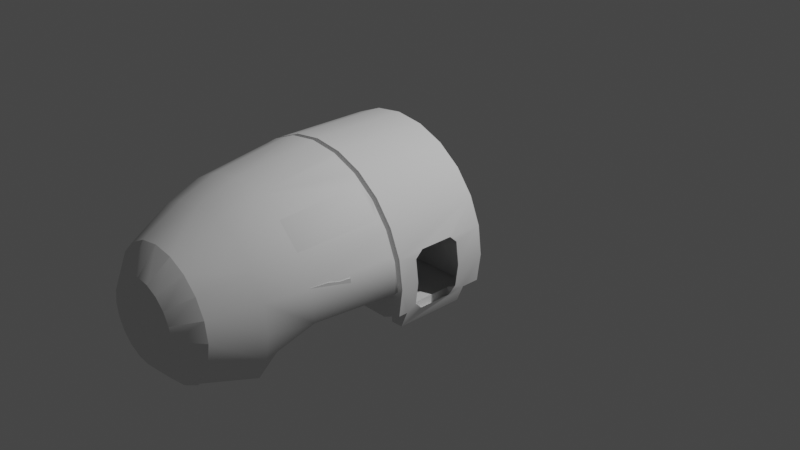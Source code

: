 # Source: b29cockpit.blend  (saved by Blender 3.1.7; exported with 4.5.12 LTS)
import bpy
from mathutils import Matrix  # noqa: F401  (used for matrix-valued properties, if any)

bpy.ops.wm.read_factory_settings(use_empty=True)
scene = bpy.context.scene
scene.name = 'Scene'

# ---- collections
col_collection = bpy.data.collections.new('Collection'); scene.collection.children.link(col_collection)

# ---- world
world_world = bpy.data.worlds.new('World'); scene.world = world_world
world_world.use_nodes = True; world_world.node_tree.nodes.clear()
_N = world_world.node_tree.nodes; _L = world_world.node_tree.links
n0 = _N.new('ShaderNodeOutputWorld'); n0.name = 'World Output'; n0.location = (300, 300)
n1 = _N.new('ShaderNodeBackground'); n1.name = 'Background'; n1.location = (10, 300)
n1.inputs[0].default_value = (0.05088, 0.05088, 0.05088, 1.0)
_L.new(n1.outputs[0], n0.inputs[0])
n0.is_active_output = True
world_world.color = (0.05088, 0.05088, 0.05088)
world_world.use_sun_shadow = False
world_world.sun_shadow_jitter_overblur = 0.0

# ---- cameras
cam_camera = bpy.data.cameras.new('Camera')
cam_camera.clip_end = 100.0
cam_camera.ortho_scale = 7.314

# ---- lights
light_light = bpy.data.lights.new('Light', 'POINT')
light_light.transmission_factor = 0.0
light_light.energy = 1000.0
light_light.shadow_soft_size = 0.1
light_light.shadow_maximum_resolution = 0.006
light_light.use_absolute_resolution = True

# ---- meshes
me_iva = bpy.data.meshes.new('iva')
me_iva.from_pydata([(0.1659, -1.064, 0.6178), (-0.1905, -1.009, 0.6178), (-0.1905, -1.064, 0.6178), (-0.4146, -2.979, -0.102), (-0.4146, -2.979, 0.1637), (-0.4359, -2.979, 0.03085), (-0.1347, -2.979, -0.3779), (-0.2562, -2.979, -0.3169), (-0.3527, -2.979, -0.2218), (0.8737, -0.9142, -0.4445), (1.002, -0.9143, -0.4414), (0.4035, -2.752, -0.5225), (1.166e-08, -3.075, -0.1133), (-0.04518, -3.075, -0.1063), (0.5453, -2.779, 0.4215), (0.3962, -2.779, 0.5686), (0.2083, -2.779, 0.663), (0.6411, -2.779, 0.2362), (-0.04518, -3.075, 0.168), (-0.08594, -3.075, 0.1475), (0.5453, -2.779, -0.3598), (0.2121, -2.752, -0.6196), (5.08e-08, -2.752, -0.6531), (-0.08594, -3.075, -0.08578), (5.08e-08, -2.779, -0.6338), (-0.1462, -3.075, 0.03085), (-0.2083, -2.779, 0.663), (-0.3962, -2.779, 0.5686), (-0.5453, -2.779, 0.4215), (0.1391, -3.075, -0.0137), (0.8726, -1.009, -0.3533), (-1.125, 0.0, 0.02682), (-1.099, -1.009, 0.318), (-1.087, 2.54e-08, 0.318), (-0.9866, -1.009, 0.5893), (-0.9743, 5.08e-08, 0.5893), (-0.7955, 1.016e-07, 0.8223), (0.437, -2.752, -0.4891), (0.2442, -1.009, 0.531), (0.2442, -1.064, 0.531), (0.8826, -0.1891, -0.4445), (-0.3147, -1.939, 0.9959), (-0.2744, -2.331, 0.8723), (-0.5219, -2.331, 0.7466), (-0.7183, -2.331, 0.5509), (-0.8444, -2.331, 0.3043), (-0.8879, -2.331, 0.03091), (-0.9685, -1.939, 0.3445), (-0.7183, -2.331, -0.4891), (-0.437, -2.752, -0.4891), (-0.8239, -1.939, 0.6273), (-1.07, -1.118, 0.3773), (-0.9101, -1.118, 0.6898), (-0.5986, -1.939, 0.8518), (-1.125, -1.118, 0.03091), (-1.032, -1.539, 0.01065), (-1.099, -1.064, 0.318), (-1.018, -1.939, 0.03091), (-0.8444, -2.331, -0.2425), (-0.8078, -1.064, 0.8223), (-0.6613, -1.118, 0.9377), (-0.3476, -1.118, 1.097), (-0.3035, -1.064, 1.113), (-0.01197, -1.064, 1.152), (0.1782, 2.54e-08, 0.3428), (-0.1782, 2.54e-08, 0.3428), (-1.27e-06, 1.016e-07, 1.152), (0.2565, 2.54e-08, 0.256), (0.2565, 0.0, -0.1758), (0.1782, -2.54e-08, -0.2808), (-0.1782, -2.54e-08, -0.2808), (-0.8849, -2.54e-08, -0.3533), (-0.2565, 0.0, -0.1758), (-0.5625, 1.016e-07, 1.001), (-0.2912, 1.016e-07, 1.113), (-0.2565, 2.54e-08, 0.256), (0.5625, 1.016e-07, 1.001), (0.7955, 1.016e-07, 0.8223), (0.9743, 5.08e-08, 0.5893), (1.087, 2.54e-08, 0.318), (1.125, 0.0, 0.02682), (-0.8972, -1.009, -0.3533), (0.2565, -1.939, -0.4891), (-0.2565, -1.939, -0.4891), (0.8849, -2.54e-08, -0.3533), (0.8826, -0.1891, -0.3533), (1.087, -2.54e-08, -0.2644), (0.5502, -1.009, 1.001), (0.2912, 1.016e-07, 1.113), (0.2789, -1.009, 1.113), (-0.01231, -1.009, 1.152), (-0.3035, -1.009, 1.113), (-5.08e-08, -2.779, 0.6955), (0.962, -1.009, 0.5893), (1.074, -1.009, 0.318), (1.078, -0.7374, 0.318), (1.075, -0.7293, 0.3246), (1.079, -0.3743, 0.3246), (1.082, -0.3672, 0.318), (1.085, -0.8129, 0.2564), (1.115, -0.8129, 0.02682), (1.113, -1.009, 0.02682), (1.085, -0.8129, -0.2028), (1.076, -0.9143, -0.2644), (1.078, -0.7505, -0.2644), (1.091, -0.3021, 0.2564), (1.121, -0.3021, 0.02682), (1.091, -0.3021, -0.2028), (1.084, -0.1892, -0.2644), (1.082, -0.3559, -0.2644), (1.069, -0.7293, -0.2853), (1.01, -0.1892, -0.4445), (1.073, -0.3743, -0.2853), (-0.1183, -3.075, -0.05389), (0.1462, -3.075, 0.03085), (0.2565, -2.331, -0.4891), (0.2565, -1.939, -0.07828), (0.4359, -2.979, 0.03085), (-0.1391, -3.075, 0.07541), (0.4146, -2.979, -0.102), (-0.2688, -1.009, 0.09917), (-0.5748, -1.009, 1.001), (-0.8078, -1.009, 0.8223), (-0.1905, -1.009, -0.07828), (-1.137, -1.009, 0.02682), (0.1659, -1.009, -0.07828), (0.7832, -1.009, 0.8223), (1.074, -1.009, -0.2644), (-3.391e-08, -2.979, 0.4607), (-0.3527, -2.979, 0.2835), (-0.2562, -2.979, 0.3786), (0.8298, -1.539, -0.07828), (-0.1183, -3.075, 0.1156), (-0.5453, -2.779, -0.3598), (-0.3962, -2.779, -0.5069), (-0.2083, -2.779, -0.6013), (-0.6741, -2.779, 0.03085), (-0.6411, -2.779, 0.2362), (-0.6411, -2.779, -0.1745), (0.08594, -3.075, -0.08578), (-1.038e-08, -3.075, 0.175), (0.6411, -2.779, -0.1745), (0.6741, -2.779, 0.03085), (0.1183, -3.075, 0.1156), (-0.1347, -2.979, 0.4396), (3.18e-08, -2.979, -0.399), (0.1659, -1.064, -0.07828), (0.2442, -1.009, 0.09917), (-1.099, -1.009, -0.2644), (-1.087, -2.54e-08, -0.2644), (0.8444, -2.331, -0.2425), (0.9685, -1.939, 0.01065), (-0.2565, -1.939, -0.07828), (-0.2565, -2.331, -0.4891), (-0.2688, -1.009, 0.531), (0.08594, -3.075, 0.1475), (0.2083, -2.779, -0.6013), (0.04518, -3.075, 0.168), (0.3962, -2.779, -0.5069), (0.1391, -3.075, 0.07541), (0.1183, -3.075, -0.05389), (0.04518, -3.075, -0.1063), (-0.2688, -1.064, 0.531), (-0.8682, -1.118, -0.07828), (-0.1391, -3.075, -0.0137), (0.2562, -2.979, -0.3169), (-1.07, -1.118, 0.01065), (-0.8972, -1.064, -0.07828), (0.8726, -1.064, -0.07828), (0.1659, -1.009, 0.6178), (0.8737, -0.9142, -0.3533), (-0.3404, -1.939, 0.3217), (-0.7621, -1.939, 0.3217), (-0.7521, -1.939, 0.3217), (-0.7521, -1.929, 0.3217), (-0.7521, -1.929, 0.3467), (-0.3504, -1.929, 0.3217), (-0.7621, -1.759, 0.3217), (-0.3504, -1.879, -0.07828), (-0.3504, -1.939, -0.07828), (-0.3504, -1.759, 0.3217), (-0.7621, -1.939, 0.3217), (-0.7521, -1.769, 0.5467), (-0.7521, -1.769, 0.3217), (-0.3404, -1.759, 0.3217), (-0.3404, -1.879, -0.07828), (-0.3504, -1.769, 0.6467), (-0.6821, -1.929, 0.6167), (-0.7521, -1.929, 0.5467), (-0.3504, -1.769, 0.3217), (-0.6521, -1.769, 0.6467), (-0.3504, -1.929, 0.6167), (-0.3504, -1.939, 0.3217), (-0.3504, -1.929, 0.3467), (-0.7621, -1.939, 0.3467), (-0.3404, -1.759, 0.3467), (-0.7621, -1.759, 0.3467), (-0.3504, -1.899, 0.6467), (-0.3504, -1.769, 0.3467), (-0.6521, -1.899, 0.6467), (-0.7521, -1.769, 0.3467), (-0.7521, -1.939, -0.07828), (-0.7521, -1.879, -0.07828), (-0.7521, -1.759, 0.3217), (-0.3404, -1.939, -0.07828), (-0.3404, -1.939, 0.3467), (-1.016e-07, -1.939, 1.046), (-1.016e-07, -2.331, 0.9156), (0.3147, -1.939, 0.9959), (0.2744, -2.331, 0.8723), (0.1347, -2.979, -0.3779), (0.5219, -2.331, 0.7466), (0.5986, -1.939, 0.8518), (0.7183, -2.331, 0.5509), (0.8444, -2.331, 0.3043), (0.8879, -2.331, 0.03091), (0.9685, -1.939, 0.3445), (0.7183, -2.331, -0.4891), (0.8239, -1.939, 0.6273), (1.07, -1.118, 0.3773), (0.9101, -1.118, 0.6898), (1.125, -1.118, 0.03091), (0.9644, -1.064, 0.5893), (1.076, -1.064, 0.318), (1.018, -1.939, 0.03091), (0.7874, -1.064, 0.8223), (0.6613, -1.118, 0.9377), (0.5568, -1.064, 1.001), (0.3476, -1.118, 1.097), (-1.016e-07, -1.118, 1.152), (0.3527, -2.979, -0.2218), (0.4146, -2.979, 0.1637), (0.1347, -2.979, 0.4396), (0.2562, -2.979, 0.3786), (0.3527, -2.979, 0.2835), (-0.2121, -2.752, -0.6196), (-0.4035, -2.752, -0.5225), (-0.8298, -1.539, -0.07828), (-0.8298, -1.539, 0.3217), (0.7668, -1.939, 0.3467), (-0.7621, -1.939, 0.3467), (-0.9685, -1.939, 0.3467), (-0.7621, -1.759, 0.3467), (-0.7621, -1.939, -0.07828), (-0.9685, -1.939, 0.01065), (1.014, -1.649, 0.3217), (1.032, -1.539, 0.01065), (0.9685, -1.939, 0.3467), (-0.7621, -1.879, -0.07828), (-0.7983, -1.649, 0.3217), (-0.7621, -1.759, 0.3217), (-0.9969, -1.759, 0.3467), (-1.014, -1.649, 0.3217), (-1.032, -1.539, 0.3217), (0.7668, -1.759, 0.3217), (0.9969, -1.759, 0.3467), (0.7668, -1.759, 0.3467), (0.8298, -1.539, 0.3217), (0.7983, -1.649, 0.3217), (1.032, -1.539, 0.3217), (0.3451, -1.939, 0.3217), (0.7568, -1.939, 0.3217), (0.3451, -1.759, 0.3467), (0.3551, -1.939, -0.07828), (0.7668, -1.759, 0.3217), (0.7668, -1.939, -0.07828), (0.3551, -1.929, 0.3217), (0.3551, -1.769, 0.3217), (0.7568, -1.929, 0.3217), (0.3451, -1.759, 0.3217), (0.7568, -1.769, 0.3217), (0.3451, -1.879, -0.07828), (0.3551, -1.759, 0.3217), (0.3551, -1.879, -0.07828), (0.6568, -1.769, 0.6467), (0.6868, -1.929, 0.6167), (0.7568, -1.929, 0.5467), (0.6568, -1.899, 0.6467), (0.3551, -1.769, 0.3467), (0.3551, -1.939, 0.3217), (0.3551, -1.929, 0.6167), (0.3551, -1.769, 0.6467), (0.3451, -1.939, 0.3467), (0.7568, -1.929, 0.3467), (0.3551, -1.929, 0.3467), (0.7668, -1.759, 0.3467), (0.7568, -1.769, 0.3467), (0.3551, -1.899, 0.6467), (0.7568, -1.769, 0.5467), (0.7668, -1.939, 0.3217), (0.7568, -1.939, -0.07828), (0.7568, -1.759, 0.3217), (0.7568, -1.879, -0.07828), (0.7668, -1.879, -0.07828), (0.3451, -1.939, -0.07828), (0.7668, -1.939, 0.3467), (-1.137, -1.064, 0.02682), (-0.9866, -1.064, 0.5893), (-0.1905, -1.064, -0.07828), (-0.2688, -1.064, 0.09917), (-0.5748, -1.064, 1.001), (0.2442, -1.064, 0.09917), (0.2881, -1.064, 1.113), (1.114, -1.064, 0.02682), (-0.8821, -1.014, 0.5884), (-0.8821, -0.004727, 0.5884), (-0.8821, -0.004727, -0.3542), (-0.8821, -1.014, -0.3542)], [], [(28, 137, 45, 44), (215, 142, 17, 214), (9, 170, 103, 10), (26, 42, 207, 92), (212, 226, 225, 220, 218), (103, 170, 30, 127), (220, 222, 219, 216, 218), (265, 116, 115, 217), (1, 169, 0, 2), (285, 262, 282, 284, 278, 286, 283), (235, 236, 134, 135), (22, 235, 135, 24), (20, 141, 150, 217), (46, 57, 47, 45), (234, 231, 159, 143), (4, 129, 132, 118), (137, 28, 129, 4), (136, 137, 4, 5), (270, 286, 278, 267), (172, 173, 203, 250), (228, 208, 206, 229, 302), (111, 40, 9, 10), (236, 49, 48, 133, 134), (22, 24, 156, 21), (21, 156, 158, 11), (104, 103, 127, 101, 100, 102), (221, 224, 216, 219), (138, 133, 48, 58), (250, 242, 240, 243, 248), (24, 135, 6, 145), (14, 17, 231, 234), (27, 43, 42, 26), (191, 197, 199, 187), (208, 212, 211, 209), (17, 142, 117, 231), (259, 257, 254, 258, 245), (147, 125, 146, 301), (58, 57, 46), (37, 11, 158, 20, 217), (108, 86, 84, 85), (50, 47, 51, 52), (51, 297, 52), (134, 133, 8, 7), (166, 296, 54), (54, 296, 56), (54, 56, 51), (51, 56, 297), (52, 297, 59), (59, 60, 52), (59, 300, 60), (300, 61, 60), (300, 62, 61), (62, 63, 229), (254, 293, 265, 239, 256), (15, 16, 209, 211), (255, 256, 239, 247), (284, 283, 268, 266), (48, 153, 152, 243), (49, 37, 217, 48), (192, 179, 204, 171), (172, 243, 201, 173), (115, 153, 48), (217, 115, 48), (41, 42, 43, 53), (259, 245, 255, 247, 151, 246), (240, 242, 251, 241), (150, 224, 151, 265), (141, 20, 230, 119), (130, 144, 18, 19), (93, 78, 79, 98, 97, 96, 95, 94), (200, 182, 190, 186, 198), (100, 101, 94, 95, 99), (269, 272, 273, 271), (80, 106, 105, 98, 79), (242, 249, 252, 251), (110, 112, 109, 108, 111, 10, 103, 104), (229, 206, 41, 61, 62), (171, 181, 177, 183, 174, 176, 189, 184), (280, 275, 277, 287), (182, 200, 175, 188), (289, 254, 291, 261), (245, 258, 256, 255), (295, 289, 264, 285), (121, 73, 74, 91), (213, 211, 212, 218), (148, 124, 32, 34, 122, 120, 123, 81), (212, 208, 228, 227, 226), (16, 15, 233, 232), (125, 123, 298, 146), (269, 260, 282, 262), (90, 66, 88, 89), (91, 74, 66, 90), (279, 263, 273, 272), (269, 264, 289, 260, 266, 268, 270, 267), (254, 293, 292, 291), (15, 211, 213, 14), (250, 203, 202, 248), (299, 62, 300, 59, 298), (135, 134, 7, 6), (195, 196, 175, 200, 198), (260, 269, 267, 266), (162, 154, 1, 2), (152, 83, 82, 116), (107, 106, 80, 86, 108, 109), (7, 8, 113, 23), (262, 285, 264, 269), (77, 78, 93, 126), (175, 193, 191, 187, 188), (170, 9, 40, 85), (175, 200, 198, 193), (142, 141, 119, 117), (136, 46, 45, 137), (207, 206, 208, 209), (15, 14, 234, 233), (187, 199, 190, 182, 188), (180, 184, 185, 178), (3, 5, 25, 164), (86, 80, 79, 78, 77, 76, 88, 66, 74, 73, 36, 35, 33, 31, 149, 71, 72, 75, 65, 64, 67, 68, 84), (230, 165, 139, 160), (173, 201, 202, 203), (48, 243, 58), (265, 217, 150), (243, 244, 57, 58), (82, 115, 116), (153, 83, 152), (233, 234, 143, 155), (38, 147, 301, 39), (274, 277, 275, 276, 288), (54, 51, 47, 57), (151, 224, 221, 303, 168, 131, 246), (289, 265, 293, 254), (197, 186, 190, 199), (260, 269, 271, 294), (283, 276, 275, 280, 284), (172, 250, 248, 243), (167, 296, 166, 163), (82, 83, 153, 115), (253, 238, 237, 55), (36, 122, 34, 35), (20, 158, 165, 230), (28, 27, 130, 129), (192, 180, 178, 179), (194, 196, 177, 181), (156, 24, 145, 210), (192, 171, 184, 180), (71, 84, 68, 69, 70, 72), (198, 186, 197, 191, 193), (133, 138, 3, 8), (195, 198, 193, 175, 196, 194, 205), (281, 274, 288, 286, 278), (299, 120, 154, 162), (177, 184, 189, 183), (289, 295, 282, 260), (171, 204, 185, 184), (158, 156, 210, 165), (50, 44, 45, 47), (16, 92, 207, 209), (122, 36, 73, 121), (26, 92, 128, 144), (181, 171, 205, 194), (261, 291, 292, 290), (41, 53, 60, 61), (224, 150, 215), (28, 44, 43, 27), (243, 265, 131, 168, 167, 163, 237), (54, 57, 244, 55, 237, 163, 166), (303, 221, 223), (223, 221, 219), (223, 219, 222), (222, 220, 225), (227, 225, 226), (302, 227, 228), (63, 302, 229), (138, 58, 46, 136), (213, 218, 216, 214), (88, 76, 87, 89), (249, 238, 253, 252), (298, 123, 120, 299), (184, 195, 205, 171), (250, 237, 238), (248, 237, 250), (249, 242, 250), (238, 249, 250), (131, 293, 265), (131, 293, 254), (257, 131, 254), (258, 254, 256), (289, 261, 290, 265), (93, 94, 101, 127, 30, 81, 123, 125, 147, 38, 169, 1, 154, 120, 122, 121, 91, 90, 89, 87, 126), (248, 237, 243), (138, 136, 5, 3), (14, 213, 214, 17), (241, 251, 252, 253, 55, 244), (287, 281, 278, 284, 280), (85, 40, 111, 108), (81, 30, 84, 71), (281, 287, 277, 274), (193, 176, 174, 175), (92, 16, 232, 128), (169, 38, 39, 0), (247, 239, 265, 151), (195, 184, 177, 196), (279, 272, 269, 260), (27, 26, 144, 130), (50, 53, 43, 44), (41, 206, 207, 42), (286, 283, 284, 278), (288, 276, 283, 286), (183, 189, 198, 200), (289, 254, 256, 239), (150, 141, 142, 215), (243, 240, 241, 244), (279, 260, 294, 263), (167, 298, 59, 297, 56, 296), (131, 257, 259, 246), (283, 284, 282, 295, 285), (224, 215, 214, 216), (76, 77, 126, 87), (53, 50, 52, 60), (231, 117, 114, 159), (6, 7, 23, 13), (145, 6, 13, 12), (8, 3, 164, 113), (117, 119, 29, 114), (119, 230, 160, 29), (129, 130, 19, 132), (5, 4, 118, 25), (232, 233, 155, 157), (144, 128, 140, 18), (128, 232, 157, 140), (165, 210, 161, 139), (210, 145, 12, 161), (306, 305, 304, 307), (21, 11, 37, 49, 236, 235, 22), (35, 34, 304, 305), (32, 124, 148, 81, 307, 304, 34), (149, 31, 33, 35, 305, 306, 71), (81, 71, 306, 307), (267, 270, 268, 266), (63, 62, 299, 162, 2, 0, 39, 301, 146, 168, 303, 223, 222, 225, 227, 302), (132, 19, 18, 140, 157, 155, 143, 159, 114, 29, 160, 139, 161, 12, 13, 23, 113, 164, 25, 118)])
_uv = me_iva.uv_layers.new(name='UVMap')
_uv.uv.foreach_set('vector', [0.3389, 0.6018, 0.3242, 0.5734, 0.7969, 0.7148, 0.7412, 0.7196, 0.853, 0.7043, 0.3191, 0.5419, 0.3242, 0.5734, 0.7969, 0.7148, 0.8267, 0.0466, 0.8087, 0.0466, 0.7911, 0.04657, 0.8261, 0.04657, 0.646, 0.6177, 0.6293, 0.7131, 0.5733, 0.7007, 0.6021, 0.6071, 0.681, 0.8019, 0.675, 0.9721, 0.7141, 0.9845, 0.7494, 0.9725, 0.7445, 0.8023, 0.7911, 0.04657, 0.8087, 0.0466, 0.8087, 0.02788, 0.7911, 0.02788, 0.7494, 0.9725, 0.7765, 0.9834, 0.8244, 0.9683, 0.8078, 0.7977, 0.7445, 0.8023, 0.294, 0.6892, 0.2156, 0.6892, 0.2156, 0.629, 0.2865, 0.629, 0.8102, 0.4593, 0.8102, 0.4593, 0.8163, 0.4593, 0.8163, 0.4593, 0.02326, 0.3075, 0.1476, 0.3075, 0.1476, 0.2545, 0.1446, 0.2574, 0.1446, 0.3046, 0.02621, 0.3046, 0.02621, 0.2574, 0.3899, 0.4422, 0.3606, 0.4571, 0.3617, 0.4595, 0.3905, 0.4451, 0.4224, 0.4371, 0.3899, 0.4422, 0.3905, 0.4451, 0.4224, 0.4401, 0.3389, 0.4821, 0.3242, 0.5105, 0.9099, 0.6872, 0.9638, 0.6604, 0.853, 0.7043, 0.8716, 0.788, 0.8078, 0.7977, 0.7969, 0.7148, 0.3389, 0.6018, 0.3242, 0.5734, 0.3242, 0.5734, 0.3389, 0.6018, 0.3242, 0.5734, 0.3389, 0.6018, 0.3389, 0.6018, 0.3242, 0.5734, 0.3242, 0.5734, 0.3389, 0.6018, 0.3389, 0.6018, 0.3242, 0.5734, 0.3191, 0.5419, 0.3242, 0.5734, 0.3242, 0.5734, 0.3191, 0.5419, 0.137, 0.2441, 0.137, 0.2381, 0.04149, 0.2381, 0.04149, 0.2441, 0.0416, 0.244, 0.0416, 0.238, 0.137, 0.238, 0.137, 0.244, 0.6004, 0.9677, 0.6169, 0.7964, 0.5522, 0.7844, 0.5252, 0.9601, 0.5895, 0.9784, 0.8267, 0.1899, 0.8267, 0.1899, 0.8267, 0.0466, 0.8261, 0.04657, 0.3606, 0.4571, 0.943, 0.5523, 0.9638, 0.6604, 0.3389, 0.4821, 0.3617, 0.4595, 0.4224, 0.4371, 0.4224, 0.4401, 0.3905, 0.4451, 0.3899, 0.4422, 0.3899, 0.4422, 0.3905, 0.4451, 0.3617, 0.4595, 0.3606, 0.4571, 0.7911, 0.07897, 0.7911, 0.04657, 0.7911, 0.02788, 0.7335, 0.02788, 0.7335, 0.06662, 0.7789, 0.06662, 0.8993, 0.9593, 0.8716, 0.788, 0.8078, 0.7977, 0.8244, 0.9683, 0.3242, 0.5105, 0.3389, 0.4821, 0.9638, 0.6604, 0.9099, 0.6872, 0.6799, 0.3146, 0.6799, 0.3217, 0.7307, 0.3217, 0.7307, 0.2723, 0.7137, 0.2723, 0.4224, 0.4401, 0.3905, 0.4451, 0.3905, 0.4451, 0.4224, 0.4401, 0.3389, 0.6018, 0.3242, 0.5734, 0.3242, 0.5734, 0.3389, 0.6018, 0.6909, 0.623, 0.6853, 0.7192, 0.6293, 0.7131, 0.646, 0.6177, 0.2836, 0.386, 0.2836, 0.3976, 0.2013, 0.3976, 0.1931, 0.386, 0.6169, 0.7964, 0.681, 0.8019, 0.6853, 0.7192, 0.6293, 0.7131, 0.3242, 0.5734, 0.3191, 0.5419, 0.3191, 0.5419, 0.3242, 0.5734, 0.7349, 0.3141, 0.6179, 0.3146, 0.6799, 0.3146, 0.7659, 0.2483, 0.7659, 0.3092, 0.8102, 0.4015, 0.8102, 0.3898, 0.8163, 0.3898, 0.8163, 0.4015, 0.9099, 0.6872, 0.8716, 0.788, 0.853, 0.7043, 0.3555, 0.4623, 0.3606, 0.4571, 0.3617, 0.4595, 0.3389, 0.4821, 0.9638, 0.6604, 0.7911, 0.1899, 0.7911, 0.2273, 0.8087, 0.2273, 0.8087, 0.1899, 0.7445, 0.8023, 0.8078, 0.7977, 0.8244, 0.9683, 0.7494, 0.9725, 0.8244, 0.9683, 0.7765, 0.9834, 0.7494, 0.9725, 0.3617, 0.4595, 0.3389, 0.4821, 0.3389, 0.4821, 0.3617, 0.4595, 0.9625, 0.9476, 0.9019, 0.9708, 0.8993, 0.9593, 0.8993, 0.9593, 0.9019, 0.9708, 0.8393, 0.9788, 0.8993, 0.9593, 0.8393, 0.9788, 0.8244, 0.9683, 0.8244, 0.9683, 0.8393, 0.9788, 0.7765, 0.9834, 0.7494, 0.9725, 0.7765, 0.9834, 0.7141, 0.9845, 0.7141, 0.9845, 0.675, 0.9721, 0.7494, 0.9725, 0.7141, 0.9845, 0.6519, 0.9827, 0.675, 0.9721, 0.6519, 0.9827, 0.6004, 0.9677, 0.675, 0.9721, 0.6519, 0.9827, 0.5895, 0.9784, 0.6004, 0.9677, 0.5895, 0.9784, 0.5266, 0.9719, 0.5252, 0.9601, 0.6799, 0.3146, 0.7137, 0.2723, 0.7307, 0.2723, 0.7307, 0.3217, 0.6799, 0.3217, 0.6909, 0.623, 0.646, 0.6177, 0.6293, 0.7131, 0.6853, 0.7192, 0.7969, 0.3043, 0.7969, 0.2394, 0.8477, 0.2394, 0.8477, 0.2963, 0.04149, 0.2441, 0.137, 0.2441, 0.137, 0.2381, 0.04149, 0.2381, 0.06595, 0.629, 0.1369, 0.629, 0.1369, 0.6892, 0.05851, 0.6892, 0.1091, 0.5644, 0.2434, 0.5644, 0.2865, 0.629, 0.06595, 0.629, 0.1631, 0.2476, 0.1631, 0.2898, 0.1631, 0.2898, 0.1631, 0.2476, 0.1631, 0.2476, 0.1631, 0.2898, 0.1631, 0.2898, 0.1631, 0.2476, 0.2156, 0.629, 0.1369, 0.629, 0.06595, 0.629, 0.2865, 0.629, 0.2156, 0.629, 0.06595, 0.629, 0.6169, 0.7964, 0.6293, 0.7131, 0.6853, 0.7192, 0.681, 0.8019, 0.6179, 0.2495, 0.6489, 0.2495, 0.6799, 0.2566, 0.7307, 0.2566, 0.7307, 0.2323, 0.6179, 0.2323, 0.8477, 0.2393, 0.7969, 0.2393, 0.7969, 0.3043, 0.8477, 0.2963, 0.9099, 0.6872, 0.8716, 0.788, 0.325, 0.6892, 0.294, 0.6892, 0.3242, 0.5105, 0.3389, 0.4821, 0.3389, 0.4821, 0.3242, 0.5105, 0.6909, 0.623, 0.646, 0.6177, 0.646, 0.6177, 0.6909, 0.623, 0.6223, 0.02788, 0.6223, 0.2273, 0.676, 0.2273, 0.676, 0.1547, 0.6746, 0.1533, 0.6746, 0.08316, 0.676, 0.08155, 0.676, 0.02788, 0.01892, 0.3223, 0.02654, 0.3946, 0.06081, 0.4289, 0.2927, 0.4258, 0.1719, 0.3223, 0.7335, 0.06662, 0.7335, 0.02788, 0.676, 0.02788, 0.676, 0.08155, 0.6881, 0.06662, 0.2139, 0.2476, 0.2139, 0.2476, 0.1801, 0.2898, 0.1801, 0.2898, 0.7335, 0.2273, 0.7335, 0.1676, 0.6881, 0.1676, 0.676, 0.1547, 0.676, 0.2273, 0.7969, 0.2393, 0.7659, 0.2482, 0.7659, 0.3092, 0.7969, 0.3043, 0.7952, 0.08316, 0.7952, 0.1533, 0.7911, 0.157, 0.7911, 0.1899, 0.8267, 0.1899, 0.8261, 0.04657, 0.7911, 0.04657, 0.7911, 0.07897, 0.5252, 0.9601, 0.5522, 0.7844, 0.6169, 0.7964, 0.6004, 0.9677, 0.5895, 0.9784, 0.1475, 0.3075, 0.02322, 0.3075, 0.02322, 0.2545, 0.02616, 0.2574, 0.02616, 0.3046, 0.1446, 0.3046, 0.1446, 0.2574, 0.1475, 0.2545, 0.2836, 0.386, 0.1931, 0.386, 0.2013, 0.3976, 0.2836, 0.3976, 0.2221, 0.2775, 0.2221, 0.2353, 0.2672, 0.2353, 0.2672, 0.2916, 0.0416, 0.244, 0.137, 0.244, 0.137, 0.238, 0.0416, 0.238, 0.7659, 0.3092, 0.7659, 0.2483, 0.7969, 0.2394, 0.7969, 0.3043, 0.0416, 0.2381, 0.0416, 0.244, 0.137, 0.244, 0.137, 0.2381, 0.3011, 0.02788, 0.3036, 0.2273, 0.3572, 0.2273, 0.3548, 0.02788, 0.7412, 0.7196, 0.6853, 0.7192, 0.681, 0.8019, 0.7445, 0.8023, 0.6608, 0.3455, 0.6554, 0.3859, 0.6608, 0.4264, 0.6764, 0.4641, 0.7013, 0.4965, 0.7762, 0.396, 0.7871, 0.3814, 0.6888, 0.3331, 0.681, 0.8019, 0.6169, 0.7964, 0.6004, 0.9677, 0.6519, 0.9827, 0.675, 0.9721, 0.646, 0.6177, 0.6909, 0.623, 0.6909, 0.623, 0.646, 0.6177, 0.8102, 0.3898, 0.8102, 0.3898, 0.8163, 0.3898, 0.8163, 0.3898, 0.137, 0.2381, 0.0416, 0.2381, 0.0416, 0.244, 0.137, 0.244, 0.4123, 0.02788, 0.4147, 0.2273, 0.4723, 0.2273, 0.4699, 0.02788, 0.3548, 0.02788, 0.3572, 0.2273, 0.4147, 0.2273, 0.4123, 0.02788, 0.1631, 0.2476, 0.1631, 0.2898, 0.1801, 0.2898, 0.2139, 0.2476, 0.1475, 0.2545, 0.02322, 0.2545, 0.02322, 0.3075, 0.1475, 0.3075, 0.1446, 0.3046, 0.02616, 0.3046, 0.02616, 0.2574, 0.1446, 0.2574, 0.2139, 0.2476, 0.1801, 0.2898, 0.1801, 0.2898, 0.2139, 0.2476, 0.6909, 0.623, 0.6853, 0.7192, 0.7412, 0.7196, 0.3389, 0.6018, 0.2139, 0.2476, 0.2139, 0.2476, 0.1801, 0.2898, 0.1801, 0.2898, 0.776, 0.3966, 0.7712, 0.5365, 0.7338, 0.521, 0.7017, 0.4963, 0.7868, 0.3821, 0.3905, 0.4451, 0.3617, 0.4595, 0.3617, 0.4595, 0.3905, 0.4451, 0.1476, 0.3075, 0.02326, 0.3075, 0.02621, 0.2574, 0.02621, 0.3046, 0.1446, 0.3046, 0.1475, 0.3075, 0.1475, 0.2545, 0.1446, 0.2574, 0.1446, 0.3046, 0.8163, 0.4496, 0.8102, 0.4496, 0.8102, 0.4593, 0.8163, 0.4593, 0.3556, 0.8398, 0.3348, 0.8398, 0.3348, 0.8398, 0.3556, 0.8398, 0.7789, 0.1676, 0.7335, 0.1676, 0.7335, 0.2273, 0.7911, 0.2273, 0.7911, 0.1899, 0.7911, 0.157, 0.3617, 0.4595, 0.3389, 0.4821, 0.3389, 0.4821, 0.3617, 0.4595, 0.04163, 0.244, 0.137, 0.244, 0.137, 0.2381, 0.04163, 0.2381, 0.5763, 0.2273, 0.6223, 0.2273, 0.6223, 0.02788, 0.5763, 0.02788, 0.1678, 0.4366, 0.01482, 0.4366, 0.01482, 0.5394, 0.1411, 0.5394, 0.1678, 0.5128, 0.8087, 0.0466, 0.8267, 0.0466, 0.8267, 0.1899, 0.8087, 0.1899, 0.03954, 0.2632, 0.03954, 0.2996, 0.1308, 0.2996, 0.1308, 0.2632, 0.3191, 0.5419, 0.3242, 0.5105, 0.3242, 0.5105, 0.3191, 0.5419, 0.3191, 0.5419, 0.853, 0.7043, 0.7969, 0.7148, 0.3242, 0.5734, 0.5733, 0.7007, 0.5522, 0.7844, 0.6169, 0.7964, 0.6293, 0.7131, 0.6909, 0.623, 0.3389, 0.6018, 0.3389, 0.6018, 0.6909, 0.623, 0.2672, 0.3113, 0.2587, 0.3198, 0.2164, 0.3198, 0.2164, 0.2916, 0.2672, 0.2916, 0.2139, 0.2476, 0.2139, 0.2476, 0.1801, 0.2898, 0.1801, 0.2898, 0.3242, 0.5105, 0.3191, 0.5419, 0.3191, 0.5419, 0.3242, 0.5105, 0.9612, 0.3849, 0.9665, 0.425, 0.9612, 0.465, 0.9458, 0.5023, 0.9212, 0.5343, 0.8891, 0.5589, 0.8518, 0.5744, 0.8118, 0.5797, 0.7717, 0.5744, 0.7344, 0.5589, 0.7024, 0.5343, 0.6778, 0.5023, 0.6624, 0.465, 0.6571, 0.425, 0.6624, 0.3849, 0.6901, 0.3727, 0.7765, 0.3971, 0.7765, 0.4565, 0.7873, 0.4684, 0.8363, 0.4684, 0.8471, 0.4565, 0.8471, 0.3971, 0.9335, 0.3727, 0.3389, 0.4821, 0.3617, 0.4595, 0.3617, 0.4595, 0.3389, 0.4821, 0.1631, 0.2476, 0.1631, 0.2898, 0.1801, 0.2898, 0.2139, 0.2476, 0.06595, 0.629, 0.05851, 0.6892, 0.04658, 0.629, 0.294, 0.6892, 0.2865, 0.629, 0.3059, 0.629, 0.05851, 0.6892, 0.9331, 0.7735, 0.8716, 0.788, 0.04658, 0.629, 0.3348, 0.8398, 0.3348, 0.9, 0.3556, 0.8398, 0.3348, 0.9, 0.3348, 0.8398, 0.3556, 0.8398, 0.6909, 0.623, 0.3389, 0.6018, 0.3389, 0.6018, 0.6909, 0.623, 0.8102, 0.4496, 0.8102, 0.4015, 0.8163, 0.4015, 0.8163, 0.4496, 0.2164, 0.3198, 0.2587, 0.3198, 0.2672, 0.3113, 0.2672, 0.2916, 0.2164, 0.2916, 0.8993, 0.9593, 0.8244, 0.9683, 0.8078, 0.7977, 0.8716, 0.788, 0.9331, 0.7735, 0.8716, 0.788, 0.8993, 0.9593, 0.9019, 0.9708, 0.3102, 0.8235, 0.3037, 0.7506, 0.9482, 0.8588, 0.1631, 0.2476, 0.1631, 0.2898, 0.1801, 0.2898, 0.2139, 0.2476, 0.2754, 0.3389, 0.2754, 0.3799, 0.1931, 0.3799, 0.1931, 0.3389, 0.1631, 0.2476, 0.2139, 0.2476, 0.1801, 0.2898, 0.1631, 0.2898, 0.1678, 0.4366, 0.1678, 0.5128, 0.1411, 0.5394, 0.01482, 0.5394, 0.01482, 0.4366, 0.1631, 0.2476, 0.2139, 0.2476, 0.1801, 0.2898, 0.1631, 0.2898, 0.03849, 0.8235, 0.9019, 0.9708, 0.01196, 0.8153, 0.04294, 0.8153, 0.2156, 0.6892, 0.1369, 0.6892, 0.1369, 0.629, 0.2156, 0.629, 0.5551, 0.2336, 0.6121, 0.2336, 0.6121, 0.283, 0.5551, 0.2579, 0.2526, 0.2273, 0.2526, 0.02788, 0.2066, 0.02788, 0.2066, 0.2273, 0.3389, 0.4821, 0.3617, 0.4595, 0.3617, 0.4595, 0.3389, 0.4821, 0.3389, 0.6018, 0.3617, 0.6243, 0.3617, 0.6243, 0.3389, 0.6018, 0.1631, 0.2476, 0.2139, 0.2476, 0.1801, 0.2898, 0.1631, 0.2898, 0.0416, 0.2381, 0.137, 0.2381, 0.137, 0.244, 0.0416, 0.244, 0.3905, 0.4451, 0.4224, 0.4401, 0.4224, 0.4401, 0.3905, 0.4451, 0.0416, 0.2438, 0.0416, 0.2378, 0.137, 0.2378, 0.137, 0.2438, 0.6901, 0.3727, 0.9335, 0.3727, 0.8471, 0.3971, 0.8363, 0.3826, 0.7873, 0.3826, 0.7765, 0.3971, 0.3193, 0.2353, 0.3249, 0.3198, 0.2827, 0.3198, 0.2742, 0.3113, 0.2742, 0.2353, 0.3389, 0.4821, 0.3242, 0.5105, 0.3242, 0.5105, 0.3389, 0.4821, 0.1476, 0.3075, 0.1446, 0.3046, 0.1446, 0.2574, 0.02621, 0.2574, 0.02326, 0.3075, 0.02326, 0.2545, 0.1476, 0.2545, 0.0, 0.0, 0.0, 0.0, 0.0, 0.0, 0.0, 0.0, 0.0, 0.0, 0.8163, 0.4015, 0.8102, 0.4015, 0.8102, 0.4496, 0.8163, 0.4496, 0.02322, 0.2545, 0.1475, 0.2545, 0.1446, 0.2574, 0.02616, 0.2574, 0.137, 0.244, 0.137, 0.2381, 0.04163, 0.2381, 0.04163, 0.244, 0.1631, 0.2476, 0.1631, 0.2898, 0.1801, 0.2898, 0.2139, 0.2476, 0.3617, 0.4595, 0.3905, 0.4451, 0.3905, 0.4451, 0.3617, 0.4595, 0.7445, 0.8023, 0.7412, 0.7196, 0.7969, 0.7148, 0.8078, 0.7977, 0.646, 0.6177, 0.6021, 0.6071, 0.5733, 0.7007, 0.6293, 0.7131, 0.2551, 0.02788, 0.2575, 0.2273, 0.3036, 0.2273, 0.3011, 0.02788, 0.646, 0.6177, 0.6021, 0.6071, 0.6021, 0.6071, 0.646, 0.6177, 0.137, 0.244, 0.04163, 0.244, 0.04163, 0.2381, 0.137, 0.2381, 0.1631, 0.2476, 0.2139, 0.2476, 0.1801, 0.2898, 0.1631, 0.2898, 0.6169, 0.7964, 0.681, 0.8019, 0.675, 0.9721, 0.6004, 0.9677, 0.8716, 0.788, 0.9099, 0.6872, 0.853, 0.7043, 0.3389, 0.6018, 0.7412, 0.7196, 0.6853, 0.7192, 0.3617, 0.6243, 0.05851, 0.6892, 0.294, 0.6892, 0.3037, 0.7506, 0.3102, 0.8235, 0.03849, 0.8235, 0.04294, 0.8153, 0.04883, 0.7506, 0.8993, 0.9593, 0.8716, 0.788, 0.9331, 0.7735, 0.01785, 0.7506, 0.04883, 0.7506, 0.04294, 0.8153, 0.9625, 0.9476, 0.9019, 0.9708, 0.8993, 0.9593, 0.8393, 0.9788, 0.8393, 0.9788, 0.8993, 0.9593, 0.8244, 0.9683, 0.8393, 0.9788, 0.8244, 0.9683, 0.7765, 0.9834, 0.7765, 0.9834, 0.7494, 0.9725, 0.7141, 0.9845, 0.6519, 0.9827, 0.7141, 0.9845, 0.675, 0.9721, 0.5895, 0.9784, 0.6519, 0.9827, 0.6004, 0.9677, 0.5266, 0.9719, 0.5895, 0.9784, 0.5252, 0.9601, 0.3242, 0.5105, 0.9099, 0.6872, 0.853, 0.7043, 0.3191, 0.5419, 0.7412, 0.7196, 0.7445, 0.8023, 0.8078, 0.7977, 0.7969, 0.7148, 0.4723, 0.2273, 0.5259, 0.2273, 0.5235, 0.02788, 0.4699, 0.02788, 0.7659, 0.2482, 0.7349, 0.2571, 0.7349, 0.3141, 0.7659, 0.3092, 0.8163, 0.3898, 0.8102, 0.3898, 0.8102, 0.4015, 0.8163, 0.4015, 0.137, 0.2381, 0.137, 0.244, 0.0416, 0.244, 0.0416, 0.2381, 0.6799, 0.3146, 0.6179, 0.2723, 0.6179, 0.3146, 0.7137, 0.2723, 0.6179, 0.2723, 0.6799, 0.3146, 0.6489, 0.3146, 0.6799, 0.3217, 0.6799, 0.3146, 0.6179, 0.3146, 0.6489, 0.3146, 0.6799, 0.3146, 0.6179, 0.2723, 0.7137, 0.2723, 0.7307, 0.2723, 0.6179, 0.2723, 0.7137, 0.2723, 0.6799, 0.3146, 0.6179, 0.3146, 0.6179, 0.2723, 0.6799, 0.3146, 0.6489, 0.3146, 0.6799, 0.3146, 0.6799, 0.3217, 0.1631, 0.2476, 0.1631, 0.2476, 0.1631, 0.2898, 0.1631, 0.2898, 0.9473, 0.4641, 0.9629, 0.4264, 0.9682, 0.3859, 0.9629, 0.3455, 0.9349, 0.3331, 0.6888, 0.3331, 0.7871, 0.3814, 0.8366, 0.3814, 0.8475, 0.396, 0.8475, 0.456, 0.8366, 0.4681, 0.7871, 0.4681, 0.7762, 0.456, 0.7762, 0.396, 0.7013, 0.4965, 0.7336, 0.5214, 0.7714, 0.537, 0.8118, 0.5423, 0.8523, 0.537, 0.89, 0.5214, 0.9224, 0.4965, 0.7137, 0.2723, 0.6179, 0.2723, 0.7307, 0.2723, 0.3242, 0.5105, 0.3191, 0.5419, 0.3191, 0.5419, 0.3242, 0.5105, 0.3389, 0.6018, 0.7412, 0.7196, 0.7969, 0.7148, 0.3242, 0.5734, 0.7307, 0.2566, 0.6799, 0.2566, 0.6489, 0.2495, 0.6179, 0.2495, 0.6179, 0.2323, 0.7307, 0.2323, 0.2827, 0.3198, 0.3193, 0.2606, 0.3193, 0.2353, 0.2742, 0.2353, 0.2742, 0.3113, 0.8087, 0.1899, 0.8267, 0.1899, 0.8267, 0.1899, 0.7911, 0.1899, 0.03826, 0.8236, 0.311, 0.8236, 0.3129, 0.9791, 0.04016, 0.9791, 0.2754, 0.3799, 0.2754, 0.3389, 0.1931, 0.3389, 0.1931, 0.3799, 0.04149, 0.2441, 0.04149, 0.2381, 0.137, 0.2381, 0.137, 0.2441, 0.6021, 0.6071, 0.646, 0.6177, 0.646, 0.6177, 0.6021, 0.6071, 0.8102, 0.4593, 0.8102, 0.4496, 0.8163, 0.4496, 0.8163, 0.4593, 0.5548, 0.2337, 0.6118, 0.2337, 0.6118, 0.2831, 0.5548, 0.258, 0.04163, 0.244, 0.04163, 0.2381, 0.137, 0.2381, 0.137, 0.244, 0.0416, 0.2438, 0.137, 0.2438, 0.137, 0.2378, 0.0416, 0.2378, 0.6909, 0.623, 0.646, 0.6177, 0.646, 0.6177, 0.6909, 0.623, 0.7445, 0.8023, 0.681, 0.8019, 0.6853, 0.7192, 0.7412, 0.7196, 0.6169, 0.7964, 0.5522, 0.7844, 0.5733, 0.7007, 0.6293, 0.7131, 0.03954, 0.2996, 0.03954, 0.2632, 0.1308, 0.2632, 0.1308, 0.2996, 0.2164, 0.2916, 0.2672, 0.2916, 0.2672, 0.2353, 0.2221, 0.2353, 0.137, 0.2441, 0.04149, 0.2441, 0.04149, 0.2381, 0.137, 0.2381, 0.7307, 0.3146, 0.6799, 0.3146, 0.6799, 0.3217, 0.7307, 0.3217, 0.9099, 0.6872, 0.3242, 0.5105, 0.3191, 0.5419, 0.853, 0.7043, 0.612, 0.2831, 0.612, 0.2337, 0.5551, 0.2337, 0.5551, 0.258, 0.1631, 0.2476, 0.1631, 0.2476, 0.1631, 0.2898, 0.1631, 0.2898, 0.6893, 0.3721, 0.7868, 0.3821, 0.7017, 0.4963, 0.677, 0.4642, 0.6615, 0.4268, 0.6562, 0.3866, 0.6118, 0.283, 0.6118, 0.2336, 0.5549, 0.2336, 0.5549, 0.2579, 0.02621, 0.2574, 0.1446, 0.2574, 0.1476, 0.2545, 0.02326, 0.2545, 0.02326, 0.3075, 0.8716, 0.788, 0.853, 0.7043, 0.7969, 0.7148, 0.8078, 0.7977, 0.5259, 0.2273, 0.572, 0.2273, 0.5696, 0.02788, 0.5235, 0.02788, 0.681, 0.8019, 0.7445, 0.8023, 0.7494, 0.9725, 0.675, 0.9721, 0.3242, 0.5734, 0.3191, 0.5419, 0.3191, 0.5419, 0.3242, 0.5734, 0.3905, 0.4451, 0.3617, 0.4595, 0.3617, 0.4595, 0.3905, 0.4451, 0.4224, 0.4401, 0.3905, 0.4451, 0.3905, 0.4451, 0.4224, 0.4401, 0.3389, 0.4821, 0.3242, 0.5105, 0.3242, 0.5105, 0.3389, 0.4821, 0.3191, 0.5419, 0.3242, 0.5105, 0.3242, 0.5105, 0.3191, 0.5419, 0.3242, 0.5105, 0.3389, 0.4821, 0.3389, 0.4821, 0.3242, 0.5105, 0.3389, 0.6018, 0.3617, 0.6243, 0.3617, 0.6243, 0.3389, 0.6018, 0.3191, 0.5419, 0.3242, 0.5734, 0.3242, 0.5734, 0.3191, 0.5419, 0.646, 0.6177, 0.6909, 0.623, 0.6909, 0.623, 0.646, 0.6177, 0.646, 0.6177, 0.6021, 0.6071, 0.6021, 0.6071, 0.646, 0.6177, 0.6021, 0.6071, 0.646, 0.6177, 0.646, 0.6177, 0.6021, 0.6071, 0.3617, 0.4595, 0.3905, 0.4451, 0.3905, 0.4451, 0.3617, 0.4595, 0.3905, 0.4451, 0.4224, 0.4401, 0.4224, 0.4401, 0.3905, 0.4451, 0.02025, 0.2273, 0.2066, 0.2273, 0.2066, 0.02788, 0.02025, 0.02788, 0.3899, 0.4422, 0.2382, 0.5644, 0.2434, 0.5644, 0.1091, 0.5644, 0.1143, 0.5644, 0.3899, 0.4422, 0.4224, 0.4371, 0.2066, 0.2273, 0.2066, 0.02788, 0.2066, 0.02788, 0.2066, 0.2273, 0.6608, 0.4264, 0.6554, 0.3859, 0.6608, 0.3455, 0.6888, 0.3331, 0.6888, 0.3331, 0.6764, 0.4641, 0.6764, 0.4641, 0.6624, 0.3849, 0.6571, 0.425, 0.6624, 0.465, 0.6778, 0.5023, 0.6778, 0.5023, 0.6901, 0.3727, 0.6901, 0.3727, 0.03826, 0.8236, 0.04016, 0.9791, 0.04016, 0.9791, 0.03826, 0.8236, 0.04149, 0.2441, 0.137, 0.2441, 0.02616, 0.3046, 0.04149, 0.2381, 0.8114, 0.5418, 0.7712, 0.5365, 0.776, 0.3966, 0.776, 0.4561, 0.7868, 0.4681, 0.8359, 0.4681, 0.8467, 0.4561, 0.8467, 0.3966, 0.8359, 0.3821, 0.9334, 0.3721, 0.9667, 0.3866, 0.9614, 0.4268, 0.9461, 0.4642, 0.9217, 0.4963, 0.8898, 0.521, 0.8528, 0.5365, 0.3389, 0.6018, 0.3617, 0.6243, 0.646, 0.6177, 0.6021, 0.6071, 0.646, 0.6177, 0.6909, 0.623, 0.3389, 0.6018, 0.3242, 0.5734, 0.3191, 0.5419, 0.3242, 0.5105, 0.3389, 0.4821, 0.3617, 0.4595, 0.3905, 0.4451, 0.4224, 0.4401, 0.3905, 0.4451, 0.3617, 0.4595, 0.3389, 0.4821, 0.3242, 0.5105, 0.3191, 0.5419, 0.3242, 0.5734])
me_iva.use_remesh_fix_poles = True
me_iva.use_remesh_preserve_attributes = False
me_iva.update()
me_iva.normals_split_custom_set([tuple(v) for v in zip(*[iter([0.7154, 0.4752, -0.5122, 0.8601, 0.4291, -0.2757, 0.8825, 0.3721, -0.2877, 0.7501, 0.3719, -0.5468, -0.9281, 0.3722, -1.249e-05, -0.9114, 0.4114, 0.0001969, -0.8602, 0.4291, -0.2756, -0.8825, 0.3721, -0.2877, 0.0006689, 1.0, 6.636e-06, 0.0006691, 1.0, 6.634e-06, 0.0008925, 1.0, -0.0002437, 0.001825, 1.0, -0.0007364, 0.265, 0.4942, -0.828, 0.286, 0.3712, -0.8834, -3.189e-06, 0.3711, -0.9286, -0.000253, 0.5009, -0.8655, -0.618, 0.3092, -0.7228, -0.5522, -0.03755, -0.8329, -0.8637, 0.226, -0.4506, -0.8346, -0.05188, -0.5484, -0.7409, 0.3276, -0.5863, -0.4033, 0.00492, 0.9151, -0.4033, 0.00492, 0.9151, -0.4033, 0.00492, 0.9151, -0.4033, 0.00492, 0.9151, -0.8044, -0.06334, -0.5907, -0.8812, -0.03035, -0.4718, -0.9451, -0.06517, -0.3203, -0.9233, 0.2386, -0.301, -0.7848, 0.2384, -0.5721, -6.749e-07, -0.7236, 0.6903, -6.749e-07, -0.7236, 0.6903, -6.749e-07, -0.7236, 0.6903, -6.749e-07, -0.7236, 0.6903, 0.0, 0.0, -1.0, 0.0, 0.0, -1.0, 0.0, 0.0, -1.0, 0.0, 0.0, -1.0, 1.689e-06, -6.305e-07, 1.0, 1.689e-06, -6.305e-07, 1.0, 1.689e-06, -6.305e-07, 1.0, 1.689e-06, -6.305e-07, 1.0, 1.689e-06, -6.305e-07, 1.0, 1.689e-06, -6.305e-07, 1.0, 1.689e-06, -6.305e-07, 1.0, 0.2502, 0.5607, 0.7893, 0.4915, 0.5249, 0.6949, 0.5062, 0.5213, 0.687, 0.2597, 0.5589, 0.7875, 0.0002549, 0.4998, 0.8662, 0.2502, 0.5607, 0.7893, 0.2596, 0.56, 0.7867, 0.0003158, 0.6668, 0.7452, -0.7176, 0.4723, 0.5118, -0.8604, 0.4282, 0.2761, -0.8811, 0.3902, 0.2671, -0.7794, 0.4294, 0.4562, 0.9281, 0.3723, 1.445e-05, 0.9037, 0.1155, 0.4122, 0.9233, 0.2386, -0.301, 0.8824, 0.3722, -0.2877, -0.3567, 0.8975, -0.2594, -0.4171, 0.8903, -0.1828, -0.3435, 0.9391, -0.01096, -0.1736, 0.9562, -0.2358, 0.417, 0.8903, -0.1829, 0.3547, 0.8983, -0.2591, 0.1737, 0.9567, -0.2335, 0.3436, 0.9391, -0.01101, 0.6792, 0.659, -0.3233, 0.6243, 0.6736, -0.3956, 0.4716, 0.7919, -0.3878, 0.6323, 0.758, -0.1602, 0.7414, 0.6615, -0.1132, 0.7305, 0.6684, -0.1401, 0.6049, 0.7607, -0.2354, 0.663, 0.7476, 0.03932, 5.935e-07, -1.0, 1.372e-06, 5.935e-07, -1.0, 1.372e-06, 5.935e-07, -1.0, 1.372e-06, 5.935e-07, -1.0, 1.372e-06, -6.451e-06, 6.623e-07, 1.0, -6.451e-06, 6.623e-07, 1.0, -6.451e-06, 6.623e-07, 1.0, -6.451e-06, 6.623e-07, 1.0, -0.3239, 0.01859, -0.9459, -0.2992, 0.238, -0.924, -4.449e-05, 0.2379, -0.9713, -0.008253, 0.05422, -0.9985, -0.2079, 0.05877, -0.9764, -0.00276, 0.000276, 1.0, -2.255e-05, 3.733e-06, 1.0, 7.485e-06, -1.976e-06, 1.0, -0.04487, 0.004776, 0.999, 0.4915, 0.5249, 0.6949, 0.6171, 0.4855, 0.6193, 0.7794, 0.4293, 0.4562, 0.7169, 0.4713, 0.5137, 0.5062, 0.5213, 0.687, 0.0002515, 0.4998, 0.8662, 0.000358, 0.6668, 0.7452, -0.2584, 0.5603, 0.787, -0.2653, 0.4931, 0.8286, -0.2653, 0.4931, 0.8286, -0.2584, 0.5602, 0.787, -0.5049, 0.5235, 0.6863, -0.4813, 0.4848, 0.7303, -0.947, 0.01155, 0.3211, -0.9762, 0.0119, 0.2164, -0.9914, 0.01209, 0.1305, -0.9999, 0.01219, 1.827e-05, -0.9999, 0.01199, 1.845e-05, -0.9914, 0.01209, 0.1305, -0.8793, -0.02747, 0.4754, -0.9038, 0.1155, 0.4122, -0.9233, 0.2386, -0.301, -0.9451, -0.06516, -0.3203, 0.8606, 0.4279, 0.2762, 0.7169, 0.4713, 0.5137, 0.7794, 0.4293, 0.4562, 0.8811, 0.3902, 0.2671, 1.0, 0.0, -1.499e-06, 1.0, 0.0, -1.499e-06, 1.0, 0.0, -1.499e-06, 1.0, 0.0, -1.499e-06, 1.0, 0.0, -1.499e-06, -0.02103, 0.6725, 0.7398, 0.1318, 0.6645, 0.7355, 0.2327, 0.7516, 0.6172, -0.02863, 0.8348, 0.5497, -0.6259, 0.6722, -0.3956, -0.6792, 0.659, -0.3232, -0.6322, 0.7581, -0.1602, -0.4712, 0.7911, -0.39, 0.5119, 0.4762, -0.715, 0.5445, 0.3715, -0.752, 0.286, 0.3712, -0.8834, 0.265, 0.4942, -0.828, -1.802e-06, -0.7071, 0.7071, -1.802e-06, -0.7071, 0.7071, -1.802e-06, -0.7071, 0.7071, -1.802e-06, -0.7071, 0.7071, -0.2992, 0.238, -0.924, -0.5696, 0.2382, -0.7867, -0.5445, 0.3715, -0.752, -0.286, 0.3712, -0.8834, -0.7305, 0.6684, -0.1401, -0.7414, 0.6615, -0.1132, -0.663, 0.7476, 0.03932, -0.6049, 0.7607, -0.2354, 0.0, 0.0, 1.0, -0.9611, 0.276, -4.371e-08, -0.9671, 0.2543, -0.0128, 0.0, 0.0, 1.0, 0.0, 0.0, 1.0, -0.915, -5.933e-06, 0.4035, -0.915, -5.933e-06, 0.4035, -0.915, -5.933e-06, 0.4035, -0.915, -5.933e-06, 0.4035, 0.8811, 0.3902, 0.2671, 0.9038, 0.1155, 0.4122, 0.9281, 0.3722, -2.085e-05, -0.6188, 0.481, 0.6211, -0.4813, 0.4848, 0.7303, -0.5049, 0.5235, 0.6863, -0.7176, 0.4724, 0.5117, -0.7794, 0.4293, 0.4562, -0.4033, 0.004921, 0.9151, -0.4033, 0.004921, 0.9151, -0.4033, 0.004921, 0.9151, -0.4033, 0.004921, 0.9151, 0.7848, 0.2384, -0.5721, 0.9233, 0.2386, -0.301, 0.9377, 0.1297, -0.3225, 0.8005, 0.09052, -0.5925, 0.9377, 0.1297, -0.3225, 0.8372, 0.3136, -0.4481, 0.8005, 0.09049, -0.5925, 0.4504, 0.665, 0.5957, 0.5621, 0.6669, 0.4891, 0.5235, 0.7826, 0.3368, 0.304, 0.8111, 0.4997, 0.3509, 0.08779, 0.9323, 0.8439, 0.2445, 0.4775, 0.8457, 0.1659, 0.5072, 0.8458, 0.1658, 0.5071, 0.844, 0.2444, 0.4775, 0.94, 0.276, -0.2006, 0.8457, 0.1659, 0.5072, 0.94, 0.276, -0.2006, 0.9376, 0.1297, -0.3225, 0.9376, 0.1297, -0.3225, 0.94, 0.276, -0.2006, 0.8372, 0.3136, -0.4481, 0.8005, 0.0905, -0.5925, 0.8372, 0.3136, -0.4481, 0.6741, 0.3019, -0.6742, 0.674, 0.3019, -0.6742, 0.5898, 0.07255, -0.8043, 0.8005, 0.09053, -0.5925, 0.674, 0.3019, -0.6742, 0.4599, 0.2344, -0.8564, 0.5898, 0.07257, -0.8043, 0.46, 0.2344, -0.8564, 0.3172, 0.07226, -0.9456, 0.5898, 0.07254, -0.8043, 0.4599, 0.2344, -0.8564, 0.2168, 0.1107, -0.9699, 0.3172, 0.07227, -0.9456, 0.2168, 0.1107, -0.9699, 0.01978, 0.004426, -0.9998, -0.008418, 0.05311, -0.9986, -1.0, -3.806e-08, -1.771e-06, -1.0, -3.806e-08, -1.771e-06, -1.0, -3.806e-08, -1.771e-06, -1.0, -3.806e-08, -1.771e-06, -1.0, -3.806e-08, -1.771e-06, -0.5295, 0.4294, -0.7316, -0.2779, 0.4303, -0.8588, -0.286, 0.3712, -0.8834, -0.5445, 0.3715, -0.752, 0.0, -6.623e-07, 1.0, 0.0, -6.623e-07, 1.0, 0.0, -6.623e-07, 1.0, 0.0, -6.623e-07, 1.0, 0.0, 1.0, 0.0, 0.0, 1.0, 0.0, 0.0, 1.0, 0.0, 0.0, 1.0, 0.0, -4.083e-08, -0.7236, 0.6903, -4.083e-08, -0.7236, 0.6903, -4.083e-08, -0.7236, 0.6903, -4.083e-08, -0.7236, 0.6903, -1.225e-07, 1.062e-07, 1.0, -1.225e-07, 1.062e-07, 1.0, -1.225e-07, 1.062e-07, 1.0, -1.225e-07, 1.062e-07, 1.0, -2.384e-05, -1.0, 1.916e-08, -2.384e-05, -1.0, 1.916e-08, -2.384e-05, -1.0, 1.916e-08, -2.384e-05, -1.0, 1.916e-08, 1.192e-05, -1.0, 4.465e-07, 1.192e-05, -1.0, 4.465e-07, 1.192e-05, -1.0, 4.465e-07, 1.192e-05, -1.0, 4.465e-07, 4.767e-05, 0.9975, 0.07033, 4.796e-05, 0.9975, 0.07033, -4.797e-05, 0.9975, 0.07033, 4.29e-05, -0.4448, -0.8956, 4.304e-05, -0.4448, -0.8956, -4.266e-05, -0.4448, -0.8956, 0.2992, 0.238, -0.924, 0.286, 0.3712, -0.8834, 0.5445, 0.3715, -0.752, 0.5696, 0.2382, -0.7867, 0.9878, -0.1559, 0.0, 0.9878, -0.1559, 0.0, 0.9878, -0.1559, 0.0, 0.9878, -0.1559, 0.0, 0.9878, -0.1559, 0.0, 0.9878, -0.1559, 0.0, 0.0, -8.278e-07, 1.0, 0.0, -8.278e-07, 1.0, 0.0, -8.278e-07, 1.0, 0.0, -8.278e-07, 1.0, -0.8812, 0.3901, 0.2671, -0.9037, 0.1156, 0.4123, -0.3659, -0.4204, 0.8303, -0.4959, -0.4173, 0.7615, -0.6787, 0.6591, 0.324, -0.6251, 0.6747, 0.3925, -0.4747, 0.79, 0.388, -0.6329, 0.7574, 0.1608, 0.2571, 0.8953, -0.3637, 0.1248, 0.8928, -0.4328, -0.009773, 0.9593, -0.2821, 0.2391, 0.9543, -0.1791, -0.8657, 0.01057, -0.5004, -0.8662, 0.01117, -0.4995, -0.9659, 0.01178, -0.2585, -0.9463, 0.01154, -0.323, -0.9238, 0.01127, -0.3827, -0.9238, 0.01127, -0.3827, -0.9444, 0.0115, -0.3286, -0.9658, 0.01117, -0.2591, -2.58e-07, 1.0, 1.327e-06, -2.58e-07, 1.0, 1.327e-06, -2.58e-07, 1.0, 1.327e-06, -2.58e-07, 1.0, 1.327e-06, -2.58e-07, 1.0, 1.327e-06, -0.9999, 0.01218, -1.767e-05, -0.9999, 0.01199, -1.779e-05, -0.9658, 0.01178, -0.2591, -0.9444, 0.01149, -0.3286, -0.9914, 0.01209, -0.1305, 1.695e-05, 0.9578, -0.2874, 1.695e-05, 0.9578, -0.2874, 1.695e-05, 0.9578, -0.2874, 1.695e-05, 0.9578, -0.2874, -0.9999, 0.01218, -1.812e-05, -0.9999, 0.01199, -1.827e-05, -0.9914, 0.01209, -0.1305, -0.9463, 0.01154, -0.323, -0.9659, 0.01199, -0.2585, -1.467e-07, 0.222, 0.9751, -1.467e-07, 0.222, 0.9751, -1.467e-07, 0.222, 0.9751, -1.467e-07, 0.222, 0.9751, -0.9238, 0.01127, 0.3827, -0.9238, 0.01127, 0.3827, -0.9489, 0.01157, 0.3154, -0.9763, 0.0111, 0.216, -0.9238, 0.01127, 0.3827, -0.9238, 0.01127, 0.3827, -0.9762, 0.0119, 0.2164, -0.947, 0.01154, 0.3211, -0.008265, 0.05419, -0.9985, -2.025e-05, 0.2379, -0.9713, 0.2992, 0.238, -0.924, 0.3172, 0.07225, -0.9456, 0.2168, 0.1107, -0.9699, 1.115e-06, 1.586e-07, -1.0, 1.115e-06, 1.586e-07, -1.0, 1.115e-06, 1.586e-07, -1.0, 1.115e-06, 1.586e-07, -1.0, 1.115e-06, 1.586e-07, -1.0, 1.115e-06, 1.586e-07, -1.0, 1.115e-06, 1.586e-07, -1.0, 1.115e-06, 1.586e-07, -1.0, 1.386e-06, -0.7071, 0.7071, 1.386e-06, -0.7071, 0.7071, 1.386e-06, -0.7071, 0.7071, 1.386e-06, -0.7071, 0.7071, -1.0, 0.0, -1.788e-06, -1.0, 0.0, -1.788e-06, -1.0, 0.0, -1.788e-06, -1.0, 0.0, -1.788e-06, 8.072e-05, -4.47e-06, 1.0, 8.072e-05, -4.47e-06, 1.0, 8.072e-05, -4.47e-06, 1.0, 8.072e-05, -4.47e-06, 1.0, 0.0, 0.222, 0.9751, 0.0, 0.222, 0.9751, 0.0, 0.222, 0.9751, 0.0, 0.222, 0.9751, 1.0, 4.139e-07, 0.0, 1.0, 4.139e-07, 0.0, 1.0, 4.139e-07, 0.0, 1.0, 4.139e-07, 0.0, 0.5008, -0.006104, -0.8656, 0.4993, -0.004626, -0.8664, 0.2578, -0.003106, -0.9662, 0.2597, -0.004626, -0.9657, -0.7501, 0.3718, -0.5469, -0.5445, 0.3715, -0.752, -0.5696, 0.2382, -0.7867, -0.7848, 0.2384, -0.5721, -4.479e-08, 1.0, 0.0, -4.479e-08, 1.0, 0.0, -4.479e-08, 1.0, 0.0, -4.479e-08, 1.0, 0.0, 4.417e-05, 1.0, -0.0003326, -1.896e-05, 1.0, -0.000335, -4.479e-08, 1.0, 0.0, -4.479e-08, 1.0, 0.0, -0.5696, 0.2382, -0.7867, -0.2992, 0.238, -0.924, -0.3239, 0.01858, -0.9459, -0.4684, 0.08991, -0.8789, -0.5939, -0.03248, -0.8039, -0.3221, 0.6619, -0.6768, -0.3538, 0.6595, -0.6633, -0.4166, 0.7515, -0.5115, -0.1647, 0.7523, -0.6379, -2.397e-06, -1.503e-05, 1.0, -2.397e-06, -1.503e-05, 1.0, -2.397e-06, -1.503e-05, 1.0, -2.397e-06, -1.503e-05, 1.0, -1.0, -7.831e-08, 1.788e-06, -1.0, -7.831e-08, 1.788e-06, -1.0, -7.831e-08, 1.788e-06, -1.0, -7.831e-08, 1.788e-06, 0.001015, 4.358e-06, -1.0, -0.0009882, 0.001581, -1.0, -0.2598, 0.003137, -0.9657, -0.2579, 0.001581, -0.9662, 0.2598, -0.003151, -0.9657, 0.2579, -0.001576, -0.9662, -0.001014, 1.407e-07, -1.0, 0.0009897, -0.001576, -1.0, 1.0, 3.105e-07, -1.863e-08, 1.0, 3.105e-07, -1.863e-08, 1.0, 3.105e-07, -1.863e-08, 1.0, 3.105e-07, -1.863e-08, 1.2e-05, -3.71e-05, -1.0, 1.2e-05, -3.71e-05, -1.0, 1.2e-05, -3.71e-05, -1.0, 1.2e-05, -3.71e-05, -1.0, 1.2e-05, -3.71e-05, -1.0, 1.2e-05, -3.71e-05, -1.0, 1.2e-05, -3.71e-05, -1.0, 1.2e-05, -3.71e-05, -1.0, 0.0, 0.9578, -0.2874, 0.0, 0.9578, -0.2874, 0.0, 0.9578, -0.2874, 0.0, 0.9578, -0.2874, -0.5292, 0.4306, -0.7311, -0.5445, 0.3715, -0.752, -0.7501, 0.3719, -0.5469, -0.7147, 0.4742, -0.5141, -1.986e-05, 0.9578, -0.2874, -1.986e-05, 0.9578, -0.2874, -1.986e-05, 0.9578, -0.2874, -1.986e-05, 0.9578, -0.2874, 0.0, -1.0, 0.0, 0.0, -1.0, 0.0, 0.0, -1.0, 0.0, -0.0001099, -1.0, -0.00177, -0.0008322, -1.0, 0.001566, 0.2972, 0.6751, 0.6752, 0.341, 0.6581, 0.6714, 0.4217, 0.7421, 0.5211, 0.1707, 0.7711, 0.6133, -2.273e-06, -3.031e-07, 1.0, -2.273e-06, -3.031e-07, 1.0, -2.273e-06, -3.031e-07, 1.0, -2.273e-06, -3.031e-07, 1.0, -2.273e-06, -3.031e-07, 1.0, 6.574e-06, 7.889e-07, -1.0, 6.574e-06, 7.889e-07, -1.0, 6.574e-06, 7.889e-07, -1.0, 6.574e-06, 7.889e-07, -1.0, 0.7428, 0.0, -0.6695, 0.7428, 0.0, -0.6695, 0.7428, 0.0, -0.6695, 0.7428, 0.0, -0.6695, 0.0, -1.0, 8.657e-09, 0.0, -1.0, 8.657e-09, 0.0, -1.0, 8.657e-09, 0.0, -1.0, 8.657e-09, -0.9914, 0.01209, 0.1305, -0.9999, 0.01218, 1.794e-05, -0.9999, 0.01199, 1.805e-05, -0.9914, 0.01209, 0.1305, -0.9763, 0.0119, 0.216, -0.9489, 0.01157, 0.3154, 0.238, 0.8923, 0.3835, 0.3532, 0.895, 0.2725, 0.2892, 0.9521, 0.09955, 0.06467, 0.9646, 0.2556, 0.0, 1.0, 0.0, 0.0, 1.0, 0.0, 0.0, 1.0, 0.0, 0.0, 1.0, 0.0, -0.7076, 0.009596, -0.7066, -0.8662, 0.01056, -0.4995, -0.8657, 0.009596, -0.5004, -0.7066, 0.008592, -0.7076, -4.554e-07, -1.0, 0.0, -4.554e-07, -1.0, 0.0, -4.554e-07, -1.0, 0.0, -4.554e-07, -1.0, 0.0, -4.554e-07, -1.0, 0.0, 0.9999, -0.0122, 0.0, 0.9999, -0.0122, 0.0, 0.9999, -0.0122, 0.0, 0.9999, -0.0122, 0.0, 1.971e-06, 1.956e-06, -1.0, 1.971e-06, 1.956e-06, -1.0, 1.971e-06, 1.956e-06, -1.0, 1.971e-06, 1.956e-06, -1.0, -0.7411, 0.6618, 0.1132, -0.731, 0.668, 0.1393, -0.6056, 0.76, 0.236, -0.663, 0.7476, -0.03894, 0.9114, 0.4114, 0.0001983, 0.9281, 0.3722, -1.19e-05, 0.8825, 0.3722, -0.2877, 0.8602, 0.4291, -0.2756, -2.578e-06, 0.3711, -0.9286, 2.452e-06, 0.2379, -0.9713, -0.2992, 0.238, -0.924, -0.2861, 0.3712, -0.8834, -0.5116, 0.6638, -0.5456, -0.5725, 0.6604, -0.4859, -0.5234, 0.7877, -0.3248, -0.3502, 0.7559, -0.5531, -0.7071, -6.833e-07, 0.7071, -0.7071, -6.833e-07, 0.7071, -0.7071, -6.833e-07, 0.7071, -0.7071, -6.833e-07, 0.7071, -0.7071, -6.833e-07, 0.7071, -1.093e-05, 0.9578, -0.2874, -1.093e-05, 0.9578, -0.2874, -1.093e-05, 0.9578, -0.2874, -1.093e-05, 0.9578, -0.2874, 0.4347, 0.8955, 0.09543, 0.4483, 0.8917, 0.06201, 0.3455, 0.9341, -0.08994, 0.2844, 0.9408, 0.1844, -7.074e-15, -1.0, 9.152e-08, -7.074e-15, -1.0, 9.152e-08, -7.074e-15, -1.0, 9.152e-08, -7.074e-15, -1.0, 9.152e-08, -7.074e-15, -1.0, 9.152e-08, -7.074e-15, -1.0, 9.152e-08, -7.074e-15, -1.0, 9.152e-08, -7.074e-15, -1.0, 9.152e-08, -7.074e-15, -1.0, 9.152e-08, -7.074e-15, -1.0, 9.152e-08, -7.074e-15, -1.0, 9.152e-08, -7.074e-15, -1.0, 9.152e-08, -7.074e-15, -1.0, 9.152e-08, -7.074e-15, -1.0, 9.152e-08, -7.074e-15, -1.0, 9.152e-08, -7.074e-15, -1.0, 9.152e-08, -7.074e-15, -1.0, 9.152e-08, -7.074e-15, -1.0, 9.152e-08, -7.074e-15, -1.0, 9.152e-08, -7.074e-15, -1.0, 9.152e-08, -7.074e-15, -1.0, 9.152e-08, -7.074e-15, -1.0, 9.152e-08, -7.074e-15, -1.0, 9.152e-08, -0.3554, 0.8941, 0.2726, -0.2367, 0.8919, 0.3854, -0.06261, 0.9651, 0.2543, -0.2895, 0.9522, 0.09717, 1.0, 0.0, 1.49e-07, 1.0, 0.0, 1.49e-07, 1.0, 0.0, 1.49e-07, 1.0, 0.0, 1.49e-07, 0.8329, -0.3535, 0.4259, 0.4929, -0.4224, 0.7607, 0.7607, -0.3804, 0.5259, -0.4959, -0.4174, 0.7615, -0.8358, -0.3447, 0.4274, -0.7637, -0.3723, 0.5273, 0.4903, -0.4211, 0.7631, 0.3592, -0.2385, 0.9023, 0.9023, 0.1129, 0.416, 0.7587, -0.3791, 0.5297, -1.0, 0.0, -7.255e-08, -1.0, 0.0, -7.255e-08, -1.0, 0.0, -7.255e-08, 1.0, 0.0, 7.255e-08, 1.0, 0.0, 7.255e-08, 1.0, 0.0, 7.255e-08, -0.299, 0.8935, -0.335, -0.3649, 0.8909, -0.2705, -0.288, 0.9537, -0.08654, -0.1218, 0.939, -0.3215, -1.0, 0.0, -1.035e-07, -1.0, 0.0, -1.035e-07, -1.0, 0.0, -1.035e-07, -1.0, 0.0, -1.035e-07, 0.7071, -5.449e-07, 0.7071, 0.7071, -5.449e-07, 0.7071, 0.7071, -5.449e-07, 0.7071, 0.7071, -5.449e-07, 0.7071, 0.7071, -5.449e-07, 0.7071, 0.8458, 0.1659, 0.5071, 0.9376, 0.1297, -0.3225, 0.9233, 0.2386, -0.301, 0.9037, 0.1155, 0.4122, -0.3652, -0.2351, 0.9007, -0.9037, 0.1155, 0.4122, -0.8793, -0.02744, 0.4754, -0.8154, -0.1157, 0.5673, -0.4032, 0.03318, 0.9145, -0.403, 0.03665, 0.9145, -0.3557, 0.0458, 0.9335, 1.0, 2.484e-06, 5.961e-07, 1.0, 2.484e-06, 5.961e-07, 1.0, 2.484e-06, 5.961e-07, 1.0, 2.484e-06, 5.961e-07, -2.47e-06, -1.375e-06, 1.0, -2.47e-06, -1.375e-06, 1.0, -2.47e-06, -1.375e-06, 1.0, -2.47e-06, -1.375e-06, 1.0, -1.0, -1.508e-07, -2.608e-07, -1.0, -1.508e-07, -2.608e-07, -1.0, -1.508e-07, -2.608e-07, -1.0, -1.508e-07, -2.608e-07, 0.0, -1.0, 3.604e-07, 0.0, -1.0, 3.604e-07, 0.0, -1.0, 3.604e-07, 0.0, -1.0, 3.604e-07, 0.0, -1.0, 3.604e-07, -1.0, 2.484e-06, 2.98e-07, -1.0, 2.484e-06, 2.98e-07, -1.0, 2.484e-06, 2.98e-07, -1.0, 2.484e-06, 2.98e-07, 0.394, 0.2131, 0.8941, 0.844, 0.2444, 0.4775, 0.394, 0.213, 0.8941, 0.394, 0.2129, 0.8941, -7.413e-08, 0.0, 1.0, -7.413e-08, 0.0, 1.0, -7.413e-08, 0.0, 1.0, -7.413e-08, 0.0, 1.0, 3.323e-07, 1.0, 0.0, 3.323e-07, 1.0, 0.0, 3.323e-07, 1.0, 0.0, 3.323e-07, 1.0, 0.0, 0.7066, -0.008608, -0.7076, 0.7076, -0.009593, -0.7066, 0.8662, -0.01056, -0.4995, 0.8657, -0.009593, -0.5004, -0.564, 0.6655, 0.489, -0.4489, 0.6644, 0.5975, -0.3022, 0.8125, 0.4986, -0.524, 0.7833, 0.3346, 0.5742, 0.659, -0.4857, 0.4324, 0.6713, -0.602, 0.3016, 0.8235, -0.4805, 0.5239, 0.7883, -0.3226, -1.0, 6.209e-07, -1.49e-07, -1.0, 6.209e-07, -1.49e-07, -1.0, 6.209e-07, -1.49e-07, -1.0, 6.209e-07, -1.49e-07, -1.0, -2.403e-07, 0.0, -1.0, -2.403e-07, 0.0, -1.0, -2.403e-07, 0.0, -1.0, -2.403e-07, 0.0, -0.1316, 0.6655, 0.7347, 0.02107, 0.672, 0.7402, 0.02931, 0.8348, 0.5497, -0.2314, 0.7518, 0.6174, 0.0001602, 8.274e-08, 1.0, 0.0001602, 8.274e-08, 1.0, 0.0001602, 8.274e-08, 1.0, 0.0001602, 8.274e-08, 1.0, -2.83e-15, -1.0, 1.144e-07, -2.83e-15, -1.0, 1.144e-07, -2.83e-15, -1.0, 1.144e-07, -2.83e-15, -1.0, 1.144e-07, -2.83e-15, -1.0, 1.144e-07, -2.83e-15, -1.0, 1.144e-07, 1.0, -3.134e-07, 1.905e-06, 1.0, -3.134e-07, 1.905e-06, 1.0, -3.134e-07, 1.905e-06, 1.0, -3.134e-07, 1.905e-06, 1.0, -3.134e-07, 1.905e-06, 0.6266, 0.6733, 0.3926, 0.6786, 0.6591, 0.3243, 0.6332, 0.7571, 0.1609, 0.4743, 0.7893, 0.3901, -1.109e-06, -7.099e-07, 1.0, -1.109e-06, -7.099e-07, 1.0, -1.109e-06, -7.099e-07, 1.0, -1.109e-06, -7.099e-07, 1.0, -1.109e-06, -7.099e-07, 1.0, -1.109e-06, -7.099e-07, 1.0, -1.109e-06, -7.099e-07, 1.0, -5.16e-07, 1.0, 1.032e-06, -5.16e-07, 1.0, 1.032e-06, -5.16e-07, 1.0, 1.032e-06, -5.16e-07, 1.0, 1.032e-06, -5.16e-07, 1.0, 1.032e-06, 1.0, 0.0, 1.38e-07, 1.0, 0.0, 1.38e-07, 1.0, 0.0, 1.38e-07, 1.0, 0.0, 1.38e-07, 1.866e-06, 0.0, -1.0, 1.866e-06, 0.0, -1.0, 1.866e-06, 0.0, -1.0, 1.866e-06, 0.0, -1.0, 0.0, -1.0, 3.461e-07, 0.0, -1.0, 3.461e-07, 0.0, -1.0, 3.461e-07, 0.0, -1.0, 3.461e-07, 1.0, -3.105e-07, -1.863e-07, 1.0, -3.105e-07, -1.863e-07, 1.0, -3.105e-07, -1.863e-07, 1.0, -3.105e-07, -1.863e-07, -0.3427, 0.659, 0.6696, -0.2961, 0.6744, 0.6764, -0.1692, 0.7721, 0.6126, -0.4201, 0.7437, 0.52, 0.7848, 0.2384, -0.5721, 0.7501, 0.3718, -0.5469, 0.8825, 0.3722, -0.2877, 0.9233, 0.2386, -0.301, -0.2779, 0.4313, -0.8583, -0.0002699, 0.5009, -0.8655, 3.111e-06, 0.3711, -0.9286, -0.286, 0.3712, -0.8834, 0.7076, -0.008609, -0.7066, 0.7066, -0.007361, -0.7076, 0.4992, -0.00607, -0.8664, 0.5008, -0.007361, -0.8656, 0.1928, 0.6663, -0.7204, 0.02963, 0.6647, -0.7465, -0.04176, 0.8016, -0.5964, 0.2214, 0.7973, -0.5616, 0.0, -1.0, 0.0, 0.0, -1.0, 0.0, 0.0, -1.0, 0.0, 0.0, -1.0, 0.0, -1.0, 0.0, -2.98e-07, -1.0, 0.0, -2.98e-07, -1.0, 0.0, -2.98e-07, -1.0, 0.0, -2.98e-07, 0.2992, 0.238, -0.924, 0.5696, 0.2382, -0.7867, 0.5898, 0.07257, -0.8043, 0.3172, 0.07227, -0.9456, -0.9037, 0.1155, 0.4122, -0.8811, 0.3902, 0.2671, -0.9281, 0.3722, -1.77e-05, 0.7154, 0.4752, -0.5122, 0.7501, 0.3718, -0.5469, 0.5445, 0.3715, -0.752, 0.5043, 0.5256, -0.6852, -3.733e-07, -7.593e-07, 1.0, -3.733e-07, -7.593e-07, 1.0, -3.733e-07, -7.593e-07, 1.0, -3.733e-07, -7.593e-07, 1.0, -3.733e-07, -7.593e-07, 1.0, -3.733e-07, -7.593e-07, 1.0, -3.733e-07, -7.593e-07, 1.0, 0.8458, 0.1658, 0.5071, 0.9037, 0.1155, 0.4122, 0.3653, -0.2351, 0.9007, 0.403, 0.03665, 0.9145, 0.403, 0.03667, 0.9145, 0.403, 0.03666, 0.9145, 0.3509, 0.08782, 0.9323, -0.8154, -0.1157, 0.5673, -0.8793, -0.02748, 0.4754, -0.969, -0.1351, -0.2071, -0.969, -0.1351, -0.207, -0.8793, -0.02748, 0.4754, -0.9451, -0.06514, -0.3203, -0.969, -0.1351, -0.207, -0.9451, -0.06513, -0.3203, -0.8812, -0.03039, -0.4718, -0.8812, -0.03034, -0.4718, -0.8044, -0.06332, -0.5907, -0.7052, 0.05403, -0.7069, -0.4684, 0.08989, -0.8789, -0.7052, 0.05404, -0.7069, -0.5939, -0.03247, -0.8039, -0.2079, 0.05876, -0.9764, -0.4684, 0.08987, -0.8789, -0.324, 0.0186, -0.9459, 0.01977, 0.004426, -0.9998, -0.2079, 0.05875, -0.9764, -0.008227, 0.05421, -0.9985, 0.8605, 0.4282, 0.2761, 0.8811, 0.3902, 0.2671, 0.9281, 0.3723, -3.874e-06, 0.9114, 0.4114, 0.0001899, -0.7501, 0.3719, -0.5469, -0.7848, 0.2384, -0.5721, -0.9233, 0.2386, -0.301, -0.8825, 0.3722, -0.2877, -0.2597, 0.004631, -0.9657, -0.5008, 0.006109, -0.8656, -0.4993, 0.004631, -0.8664, -0.2579, 0.003149, -0.9662, 0.0, 0.0, 1.0, 0.0, 0.0, 1.0, 0.0, 0.0, 1.0, 0.0, 0.0, 1.0, 0.915, -1.18e-05, 0.4035, 0.915, -1.18e-05, 0.4035, 0.915, -1.18e-05, 0.4035, 0.915, -1.18e-05, 0.4035, 1.0, -4.139e-07, 2.384e-06, 1.0, -4.139e-07, 2.384e-06, 1.0, -4.139e-07, 2.384e-06, 1.0, -4.139e-07, 2.384e-06, 0.9619, 0.2731, -0.01286, 0.9719, 0.2325, -0.03681, 0.9556, 0.2947, 0.0, 0.979, 0.1952, -0.05857, 0.9732, 0.2263, -0.04052, 0.9636, 0.2669, -0.01658, 0.9497, 0.313, 0.0, 0.9497, 0.313, 0.0, 0.9565, 0.2916, -0.01282, 0.2735, -0.9527, 0.1323, 0.9477, 0.2918, 0.1297, -0.3063, 0.945, 0.1144, 1.305e-05, 0.0, 1.0, 1.305e-05, 0.0, 1.0, 1.305e-05, 0.0, 1.0, -0.9763, 0.2135, -0.03668, -0.9817, 0.1823, -0.05469, -0.9671, 0.2542, -0.01283, -0.9612, 0.276, 0.0, -0.9763, 0.2134, -0.03669, -0.9671, 0.2542, -0.01282, -0.9612, 0.276, 0.0, -0.9671, 0.2542, -0.01282, -0.9612, 0.276, 0.0, 1.192e-05, -1.0, 4.657e-07, 1.192e-05, -1.0, 4.657e-07, 1.192e-05, -1.0, 4.657e-07, 1.192e-05, -1.0, 4.657e-07, 1.627e-08, 1.0, -1.327e-07, 1.627e-08, 1.0, -1.327e-07, 1.627e-08, 1.0, -1.327e-07, 1.627e-08, 1.0, -1.327e-07, 1.627e-08, 1.0, -1.327e-07, 1.627e-08, 1.0, -1.327e-07, 1.627e-08, 1.0, -1.327e-07, 1.627e-08, 1.0, -1.327e-07, 1.627e-08, 1.0, -1.327e-07, 1.627e-08, 1.0, -1.327e-07, 1.627e-08, 1.0, -1.327e-07, 1.627e-08, 1.0, -1.327e-07, 1.627e-08, 1.0, -1.327e-07, 1.627e-08, 1.0, -1.327e-07, 1.627e-08, 1.0, -1.327e-07, 1.627e-08, 1.0, -1.327e-07, 1.627e-08, 1.0, -1.327e-07, 1.627e-08, 1.0, -1.327e-07, 1.627e-08, 1.0, -1.327e-07, 1.627e-08, 1.0, -1.327e-07, 1.627e-08, 1.0, -1.327e-07, 0.0, 0.0, 1.0, 0.0, 0.0, 1.0, 0.0, 0.0, 1.0, 0.731, 0.668, 0.1393, 0.7411, 0.6618, 0.1132, 0.663, 0.7476, -0.03894, 0.6055, 0.76, 0.2359, -0.7147, 0.4742, -0.5141, -0.7501, 0.3719, -0.5468, -0.8825, 0.3722, -0.2877, -0.8601, 0.4292, -0.2756, -0.9878, -0.1559, -5.653e-08, -0.9878, -0.1559, -5.653e-08, -0.9878, -0.1559, -5.653e-08, -0.9878, -0.1559, -5.653e-08, -0.9878, -0.1559, -5.653e-08, -0.9878, -0.1559, -5.653e-08, -1.0, -1.567e-07, 1.705e-06, -1.0, -1.567e-07, 1.705e-06, -1.0, -1.567e-07, 1.705e-06, -1.0, -1.567e-07, 1.705e-06, -1.0, -1.567e-07, 1.705e-06, -0.0001848, -1.0, 5.086e-05, -0.0001848, -1.0, 5.086e-05, -0.0001848, -1.0, 5.086e-05, -0.0001848, -1.0, 5.086e-05, -5.007e-08, 1.041e-07, 1.0, -5.007e-08, 1.041e-07, 1.0, -5.007e-08, 1.041e-07, 1.0, -5.007e-08, 1.041e-07, 1.0, 1.9e-06, -1.375e-06, 1.0, 1.9e-06, -1.375e-06, 1.0, 1.9e-06, -1.375e-06, 1.0, 1.9e-06, -1.375e-06, 1.0, 9.552e-12, 1.0, 0.0, 9.552e-12, 1.0, 0.0, 9.552e-12, 1.0, 0.0, 9.552e-12, 1.0, 0.0, -0.02969, 0.6651, -0.7462, -0.1333, 0.6595, -0.7398, -0.2392, 0.7509, -0.6156, 0.04124, 0.8017, -0.5964, -0.7428, 0.0, -0.6695, -0.7428, 0.0, -0.6695, -0.7428, 0.0, -0.6695, -0.7428, 0.0, -0.6695, 5.218e-07, -1.0, 0.0, 5.218e-07, -1.0, 0.0, 5.218e-07, -1.0, 0.0, 5.218e-07, -1.0, 0.0, 2.827e-07, 1.0, -5.654e-06, 2.827e-07, 1.0, -5.654e-06, 2.827e-07, 1.0, -5.654e-06, 2.827e-07, 1.0, -5.654e-06, -0.0001676, -8.279e-08, 1.0, -0.0001676, -8.279e-08, 1.0, -0.0001676, -8.279e-08, 1.0, -0.0001676, -8.279e-08, 1.0, 0.3898, 0.6671, -0.6348, 0.262, 0.664, -0.7004, 0.1418, 0.7984, -0.5852, 0.3901, 0.7866, -0.4787, 0.7848, 0.2384, -0.5721, 0.5696, 0.2382, -0.7867, 0.5445, 0.3715, -0.752, 0.7501, 0.3719, -0.5469, 0.2992, 0.238, -0.924, 6.035e-06, 0.2379, -0.9713, 7.977e-07, 0.3711, -0.9286, 0.2861, 0.3712, -0.8834, -1.913e-06, 1.77e-06, -1.0, -1.913e-06, 1.77e-06, -1.0, -1.913e-06, 1.77e-06, -1.0, -1.913e-06, 1.77e-06, -1.0, 1.0, -6.296e-08, -1.937e-06, 1.0, -6.296e-08, -1.937e-06, 1.0, -6.296e-08, -1.937e-06, 1.0, -6.296e-08, -1.937e-06, 0.0, -1.0, -5.935e-06, 0.0, -1.0, -5.935e-06, 0.0, -1.0, -5.935e-06, 0.0, -1.0, -5.935e-06, 1.0, 2.1e-06, 1.43e-05, 1.0, 2.1e-06, 1.43e-05, 1.0, 2.1e-06, 1.43e-05, 1.0, 2.1e-06, 1.43e-05, -0.8811, 0.3902, 0.2671, -0.8605, 0.4282, 0.2761, -0.9114, 0.4114, 0.0001891, -0.9281, 0.3722, 1.796e-06, 0.0, -1.0, 0.0, 0.0, -1.0, 0.0, 0.0, -1.0, 0.0, 0.0, -1.0, 0.0, 1.788e-05, -1.0, 4.657e-07, 1.788e-05, -1.0, 4.657e-07, 1.788e-05, -1.0, 4.657e-07, 1.788e-05, -1.0, 4.657e-07, 0.0, -1.0, -7.844e-09, 0.0, -1.0, -7.844e-09, 0.0, -1.0, -7.844e-09, 0.0, -1.0, -7.844e-09, 0.0, -1.0, -7.844e-09, 0.0, -1.0, -7.844e-09, 0.0, 1.0, 0.0, 0.0, 1.0, 0.0, 0.0, 1.0, 0.0, 0.0, 1.0, 0.0, 1.485e-06, -2.97e-07, 1.0, 1.485e-06, -2.97e-07, 1.0, 1.485e-06, -2.97e-07, 1.0, 1.485e-06, -2.97e-07, 1.0, 1.485e-06, -2.97e-07, 1.0, -0.9037, 0.1155, 0.4122, -0.9281, 0.3722, 2.008e-05, -0.8824, 0.3722, -0.2877, -0.9233, 0.2386, -0.301, -0.5008, 0.007365, -0.8656, -0.7076, 0.008612, -0.7066, -0.7066, 0.007364, -0.7076, -0.4992, 0.006074, -0.8664, 0.5806, 0.244, -0.7768, 0.7524, 0.2778, -0.5973, 0.512, -0.09083, -0.8541, 0.6832, -0.0018, -0.7303, -0.4341, 0.8957, -0.09611, -0.4487, 0.8915, -0.062, -0.3455, 0.934, 0.09032, -0.2836, 0.9412, -0.1838, 0.1583, 0.9005, 0.4051, 0.2112, 0.8904, 0.4033, 0.2771, 0.932, 0.2335, 0.02226, 0.9479, 0.3176, -0.0694, 0.8952, 0.4402, 0.08939, 0.8946, 0.4379, 0.1825, 0.9376, 0.296, -0.08063, 0.9757, 0.2036, 0.3571, 0.8982, 0.2562, 0.4165, 0.8903, 0.184, 0.3447, 0.9386, 0.01183, 0.1771, 0.9555, 0.2361, -0.4483, 0.8917, 0.06201, -0.4347, 0.8955, 0.09542, -0.2844, 0.9408, 0.1844, -0.3455, 0.9341, -0.08994, -0.4165, 0.8904, 0.1836, -0.3553, 0.8991, 0.2559, -0.1772, 0.956, 0.2339, -0.3443, 0.9388, 0.01171, 0.367, 0.89, -0.2706, 0.2191, 0.8951, -0.3882, 0.06001, 0.9705, -0.2336, 0.2883, 0.9538, -0.08428, 0.4487, 0.8915, -0.062, 0.4341, 0.8957, -0.09611, 0.2836, 0.9412, -0.1838, 0.3455, 0.934, 0.09032, -0.1844, 0.8928, -0.411, -0.2236, 0.8913, -0.3944, -0.2709, 0.9368, -0.2215, -0.0189, 0.9374, -0.3477, 0.1489, 0.8945, -0.4216, -0.01937, 0.8932, -0.4491, -0.09354, 0.9611, -0.2599, 0.1684, 0.9593, -0.2265, 0.01931, 0.8935, -0.4487, -0.09135, 0.8915, -0.4437, -0.1891, 0.9367, -0.2946, 0.09302, 0.9611, -0.2599, -0.2128, 0.891, 0.4011, -0.1573, 0.9, 0.4065, -0.02061, 0.9483, 0.3167, -0.2753, 0.933, 0.2319, -0.08914, 0.8951, 0.4368, 0.06943, 0.8949, 0.4408, 0.08131, 0.9757, 0.2036, -0.1813, 0.9378, 0.2961, 1.0, 6.268e-08, 0.0, 0.9914, 0.0006407, -0.131, 0.9915, 9.503e-08, -0.13, 1.0, 6.268e-08, 0.0, -0.1267, -0.9893, 0.07187, 6.556e-07, -1.0, 2.51e-06, 6.556e-07, -1.0, 2.51e-06, 6.556e-07, -1.0, 2.51e-06, 6.556e-07, -1.0, 2.51e-06, 0.1297, -0.9906, -0.04316, 0.07038, -0.9884, 0.1349, 0.007842, -0.1301, 0.9915, 0.01007, 0.1309, 0.9913, -0.1215, 0.004889, 0.9926, -0.1204, 0.006598, 0.9927, -0.02004, -0.9998, 0.001299, -0.02002, -0.9998, -0.001318, -0.04105, -0.9981, -0.04658, -0.04105, -0.9981, -0.04658, -0.04104, -0.9981, -0.04655, -0.02936, -0.9996, 0.006074, -0.02935, -0.9996, 0.006063, 0.02112, 0.9998, 0.001391, 0.0211, 0.9998, -0.001402, 0.03181, 0.9995, -0.006596, 0.03181, 0.9995, -0.006595, 0.0318, 0.9995, -0.006583, 0.04595, 0.9976, 0.05215, 0.04594, 0.9976, 0.05211, -0.1036, 0.0006317, -0.9946, -0.1036, 0.0006317, -0.9946, -0.1036, 0.0006317, -0.9946, -0.1036, 0.0006317, -0.9946, -1.855e-06, 1.118e-06, -1.0, -1.855e-06, 1.118e-06, -1.0, -1.855e-06, 1.118e-06, -1.0, -1.855e-06, 1.118e-06, -1.0, -8.093e-08, -1.0, 1.106e-07, -8.093e-08, -1.0, 1.106e-07, -8.093e-08, -1.0, 1.106e-07, -8.093e-08, -1.0, 1.106e-07, -8.093e-08, -1.0, 1.106e-07, -8.093e-08, -1.0, 1.106e-07, -8.093e-08, -1.0, 1.106e-07, -8.093e-08, -1.0, 1.106e-07, -8.093e-08, -1.0, 1.106e-07, -8.093e-08, -1.0, 1.106e-07, -8.093e-08, -1.0, 1.106e-07, -8.093e-08, -1.0, 1.106e-07, -8.093e-08, -1.0, 1.106e-07, -8.093e-08, -1.0, 1.106e-07, -8.093e-08, -1.0, 1.106e-07, -8.093e-08, -1.0, 1.106e-07, 0.02228, 0.9876, -0.1557, 0.1175, 0.986, -0.1186, 0.1199, 0.9879, -0.09801, 0.07542, 0.9878, -0.1362, 0.1263, 0.99, -0.06347, 0.1016, 0.9898, -0.1002, -0.021, 0.9879, -0.1537, 0.012, 0.989, -0.1476, -0.01454, 0.9895, -0.1437, -0.07292, 0.9906, -0.1161, -0.1374, 0.9904, -0.01303, -0.1389, 0.9862, 0.09015, -0.1238, 0.9919, 0.02941, 0.008265, 0.9842, 0.1767, -0.1203, 0.9909, 0.06044, -0.1096, 0.9896, 0.09275, 0.009214, 0.9896, 0.1435, -0.01445, 0.989, 0.1471, 0.01447, 0.9896, 0.1433, 0.07414, 0.9906, 0.1149])] * 3)])

# ---- objects
ob_light = bpy.data.objects.new('Light', light_light)
ob_camera = bpy.data.objects.new('Camera', cam_camera)
ob_shellcollider = bpy.data.objects.new('shellCollider', me_iva)
ob_freeiva = bpy.data.objects.new('FreeIva', None)

# ---- transforms, parenting, visibility, modifiers, constraints
ob_light.location = (4.076, 1.005, 5.904)
ob_light.rotation_euler = (0.6503, 0.05522, 1.866)
ob_light.lock_rotations_4d = False
ob_light.empty_display_type = 'ARROWS'
ob_light.color = (0.0, 0.0, 0.0, 0.0)
ob_light.lineart.crease_threshold = 0.0
ob_camera.location = (7.359, -6.926, 4.958)
ob_camera.rotation_euler = (1.109, 0.0, 0.8149)
ob_camera.lock_rotations_4d = False
ob_camera.empty_display_type = 'ARROWS'
ob_camera.color = (0.0, 0.0, 0.0, 0.0)
ob_camera.display_type = 'WIRE'
ob_camera.lineart.crease_threshold = 0.0
ob_shellcollider.parent = ob_freeiva
ob_shellcollider.location = (0.0, 0.0, 0.0)
ob_shellcollider.rotation_mode = 'QUATERNION'
ob_shellcollider.rotation_quaternion = (1.0, 0.0, 0.0, 0.0)
ob_freeiva.location = (0.0, 0.0, 0.0)

# ---- collection membership
col_collection.objects.link(ob_light)
col_collection.objects.link(ob_camera)
col_collection.objects.link(ob_shellcollider)
col_collection.objects.link(ob_freeiva)

# ---- scene / render settings (as saved in the file)
scene.camera = ob_camera
scene.frame_start = 1; scene.frame_end = 250; scene.frame_set(40)
scene.render.engine = 'BLENDER_EEVEE_NEXT'
scene.cycles.sampling_pattern = 'TABULATED_SOBOL'
scene.cycles.use_light_tree = False
scene.view_settings.view_transform = 'Filmic'
bpy.context.view_layer.update()
